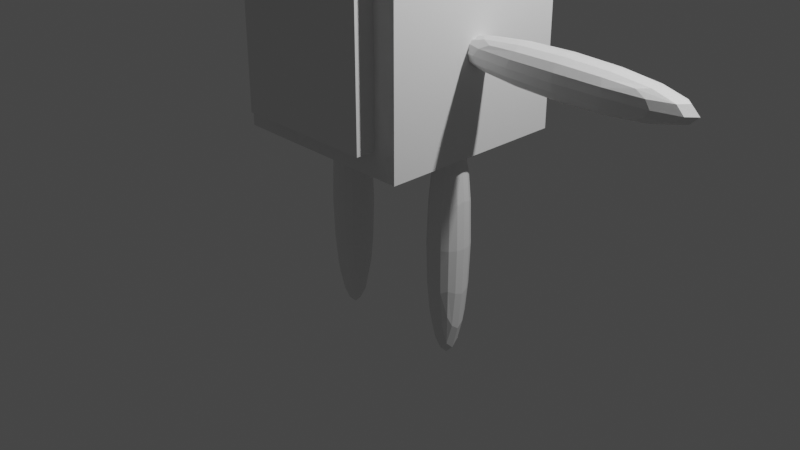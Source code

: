 # Source: Character002.blend  (saved by Blender 2.90.8; exported with 4.5.12 LTS)
import bpy
from mathutils import Matrix  # noqa: F401  (used for matrix-valued properties, if any)

bpy.ops.wm.read_factory_settings(use_empty=True)
scene = bpy.context.scene
scene.name = 'Scene'

# ---- collections
col_collection = bpy.data.collections.new('Collection'); scene.collection.children.link(col_collection)
col_body = bpy.data.collections.new('body'); scene.collection.children.link(col_body)
col_bones = bpy.data.collections.new('Bones'); scene.collection.children.link(col_bones)

# ---- materials (node trees are filled in below, after node groups)
mat_material_001 = bpy.data.materials.new('Material.001')
mat_material_001.alpha_threshold = 0.0
mat_material_001.use_transparent_shadow = False
mat_material_001.line_color = (0.0, 0.0, 0.0, 1.0)
mat_material = bpy.data.materials.new('Material')
mat_material.alpha_threshold = 0.0
mat_material.use_transparent_shadow = False
mat_material.line_color = (0.0, 0.0, 0.0, 1.0)

# ---- material node trees
mat_material_001.use_nodes = True; mat_material_001.node_tree.nodes.clear()
_N = mat_material_001.node_tree.nodes; _L = mat_material_001.node_tree.links
n0 = _N.new('ShaderNodeOutputMaterial'); n0.name = 'Material Output'; n0.location = (300, 300)
n1 = _N.new('ShaderNodeBsdfPrincipled'); n1.name = 'Principled BSDF'; n1.location = (10, 300)
n1.distribution = 'GGX'
n1.subsurface_method = 'BURLEY'
n1.inputs[2].default_value = 0.4
n1.inputs[3].default_value = 1.45
n1.inputs[27].default_value = (0.0, 0.0, 0.0, 1.0)
n1.inputs[28].default_value = 1.0
_L.new(n1.outputs[0], n0.inputs[0])
n0.is_active_output = True
mat_material.use_nodes = True; mat_material.node_tree.nodes.clear()
_N = mat_material.node_tree.nodes; _L = mat_material.node_tree.links
n0 = _N.new('ShaderNodeOutputMaterial'); n0.name = 'Material Output'; n0.location = (300, 300)
n1 = _N.new('ShaderNodeBsdfPrincipled'); n1.name = 'Principled BSDF'; n1.location = (10, 300)
n1.distribution = 'GGX'
n1.subsurface_method = 'BURLEY'
n1.inputs[2].default_value = 0.4
n1.inputs[3].default_value = 1.45
n1.inputs[27].default_value = (0.0, 0.0, 0.0, 1.0)
n1.inputs[28].default_value = 1.0
_L.new(n1.outputs[0], n0.inputs[0])
n0.is_active_output = True

# ---- world
world_world = bpy.data.worlds.new('World'); scene.world = world_world
world_world.use_nodes = True; world_world.node_tree.nodes.clear()
_N = world_world.node_tree.nodes; _L = world_world.node_tree.links
n0 = _N.new('ShaderNodeOutputWorld'); n0.name = 'World Output'; n0.location = (300, 300)
n1 = _N.new('ShaderNodeBackground'); n1.name = 'Background'; n1.location = (10, 300)
n1.inputs[0].default_value = (0.05088, 0.05088, 0.05088, 1.0)
_L.new(n1.outputs[0], n0.inputs[0])
n0.is_active_output = True
world_world.color = (0.05088, 0.05088, 0.05088)
world_world.use_sun_shadow = False
world_world.sun_shadow_jitter_overblur = 0.0

# ---- cameras
cam_camera = bpy.data.cameras.new('Camera')
cam_camera.clip_end = 100.0
cam_camera.ortho_scale = 7.314

# ---- lights
light_light = bpy.data.lights.new('Light', 'POINT')
light_light.transmission_factor = 0.0
light_light.energy = 1000.0
light_light.shadow_soft_size = 0.1
light_light.shadow_maximum_resolution = 0.006
light_light.use_absolute_resolution = True

# ---- meshes
me_cube_001 = bpy.data.meshes.new('Cube.001')
me_cube_001.from_pydata([(1.0, 1.0, 1.0), (1.0, 1.0, -1.0), (1.0, -1.0, 1.0), (1.0, -1.0, -1.0), (-1.0, 1.0, 1.0), (-1.0, 1.0, -1.0), (-1.0, -1.0, 1.0), (-1.0, -1.0, -1.0)], [], [(0, 4, 6, 2), (3, 2, 6, 7), (7, 6, 4, 5), (5, 1, 3, 7), (1, 0, 2, 3), (5, 4, 0, 1)])
_uv = me_cube_001.uv_layers.new(name='UVMap')
_uv.uv.foreach_set('vector', [0.625, 0.5, 0.875, 0.5, 0.875, 0.75, 0.625, 0.75, 0.375, 0.75, 0.625, 0.75, 0.625, 1.0, 0.375, 1.0, 0.375, 0.0, 0.625, 0.0, 0.625, 0.25, 0.375, 0.25, 0.125, 0.5, 0.375, 0.5, 0.375, 0.75, 0.125, 0.75, 0.375, 0.5, 0.625, 0.5, 0.625, 0.75, 0.375, 0.75, 0.375, 0.25, 0.625, 0.25, 0.625, 0.5, 0.375, 0.5])
me_cube_001.materials.append(mat_material_001)
me_cube_001.use_remesh_preserve_volume = False
me_cube_001.use_remesh_preserve_attributes = False
me_cube_001.use_mirror_vertex_groups = False
me_cube_001.update()
me_cube = bpy.data.meshes.new('Cube')
me_cube.from_pydata([(1.0, 1.0, 1.0), (1.0, 1.0, -1.0), (1.0, -1.0, 1.0), (1.0, -1.0, -1.0), (-1.0, 1.0, 1.0), (-1.0, 1.0, -1.0), (-1.0, -1.0, 1.0), (-1.0, -1.0, -1.0)], [], [(0, 4, 6, 2), (3, 2, 6, 7), (7, 6, 4, 5), (5, 1, 3, 7), (1, 0, 2, 3), (5, 4, 0, 1)])
_uv = me_cube.uv_layers.new(name='UVMap')
_uv.uv.foreach_set('vector', [0.625, 0.5, 0.875, 0.5, 0.875, 0.75, 0.625, 0.75, 0.375, 0.75, 0.625, 0.75, 0.625, 1.0, 0.375, 1.0, 0.375, 0.0, 0.625, 0.0, 0.625, 0.25, 0.375, 0.25, 0.125, 0.5, 0.375, 0.5, 0.375, 0.75, 0.125, 0.75, 0.375, 0.5, 0.625, 0.5, 0.625, 0.75, 0.375, 0.75, 0.375, 0.25, 0.625, 0.25, 0.625, 0.5, 0.375, 0.5])
me_cube.materials.append(mat_material)
me_cube.use_remesh_preserve_volume = False
me_cube.use_remesh_preserve_attributes = False
me_cube.use_mirror_vertex_groups = False
me_cube.update()
me_cube_002 = bpy.data.meshes.new('Cube.002')
me_cube_002.from_pydata([(-1.0, -1.0, -1.0), (-1.0, -1.0, 1.0), (-1.0, 1.0, -1.0), (-1.0, 1.0, 1.0), (1.0, -1.0, -1.0), (1.0, -1.0, 1.0), (1.0, 1.0, -1.0), (1.0, 1.0, 1.0)], [], [(0, 1, 3, 2), (2, 3, 7, 6), (6, 7, 5, 4), (4, 5, 1, 0), (2, 6, 4, 0), (7, 3, 1, 5)])
_uv = me_cube_002.uv_layers.new(name='UVMap')
_uv.uv.foreach_set('vector', [0.375, 0.0, 0.625, 0.0, 0.625, 0.25, 0.375, 0.25, 0.375, 0.25, 0.625, 0.25, 0.625, 0.5, 0.375, 0.5, 0.375, 0.5, 0.625, 0.5, 0.625, 0.75, 0.375, 0.75, 0.375, 0.75, 0.625, 0.75, 0.625, 1.0, 0.375, 1.0, 0.125, 0.5, 0.375, 0.5, 0.375, 0.75, 0.125, 0.75, 0.625, 0.5, 0.875, 0.5, 0.875, 0.75, 0.625, 0.75])
me_cube_002.use_remesh_fix_poles = True
me_cube_002.use_remesh_preserve_attributes = False
me_cube_002.use_mirror_vertex_groups = False
me_cube_002.update()
me_cube_003 = bpy.data.meshes.new('Cube.003')
me_cube_003.from_pydata([(1.0, 1.0, 1.0), (1.0, 1.0, -1.0), (1.0, -1.0, 1.0), (1.0, -1.0, -1.0), (-1.0, 1.0, 1.0), (-1.0, 1.0, -1.0), (-1.0, -1.0, 1.0), (-1.0, -1.0, -1.0)], [], [(0, 4, 6, 2), (3, 2, 6, 7), (7, 6, 4, 5), (5, 1, 3, 7), (1, 0, 2, 3), (5, 4, 0, 1)])
_uv = me_cube_003.uv_layers.new(name='UVMap')
_uv.uv.foreach_set('vector', [0.625, 0.5, 0.875, 0.5, 0.875, 0.75, 0.625, 0.75, 0.375, 0.75, 0.625, 0.75, 0.625, 1.0, 0.375, 1.0, 0.375, 0.0, 0.625, 0.0, 0.625, 0.25, 0.375, 0.25, 0.125, 0.5, 0.375, 0.5, 0.375, 0.75, 0.125, 0.75, 0.375, 0.5, 0.625, 0.5, 0.625, 0.75, 0.375, 0.75, 0.375, 0.25, 0.625, 0.25, 0.625, 0.5, 0.375, 0.5])
me_cube_003.materials.append(mat_material)
me_cube_003.use_remesh_preserve_volume = False
me_cube_003.use_remesh_preserve_attributes = False
me_cube_003.use_mirror_vertex_groups = False
me_cube_003.update()
me_cube_004 = bpy.data.meshes.new('Cube.004')
me_cube_004.from_pydata([(1.0, 1.0, 1.0), (1.0, 1.0, -1.0), (1.0, -1.0, 1.0), (1.0, -1.0, -1.0), (-1.0, 1.0, 1.0), (-1.0, 1.0, -1.0), (-1.0, -1.0, 1.0), (-1.0, -1.0, -1.0)], [], [(0, 4, 6, 2), (3, 2, 6, 7), (7, 6, 4, 5), (5, 1, 3, 7), (1, 0, 2, 3), (5, 4, 0, 1)])
_uv = me_cube_004.uv_layers.new(name='UVMap')
_uv.uv.foreach_set('vector', [0.625, 0.5, 0.875, 0.5, 0.875, 0.75, 0.625, 0.75, 0.375, 0.75, 0.625, 0.75, 0.625, 1.0, 0.375, 1.0, 0.375, 0.0, 0.625, 0.0, 0.625, 0.25, 0.375, 0.25, 0.125, 0.5, 0.375, 0.5, 0.375, 0.75, 0.125, 0.75, 0.375, 0.5, 0.625, 0.5, 0.625, 0.75, 0.375, 0.75, 0.375, 0.25, 0.625, 0.25, 0.625, 0.5, 0.375, 0.5])
me_cube_004.materials.append(mat_material)
me_cube_004.use_remesh_preserve_volume = False
me_cube_004.use_remesh_preserve_attributes = False
me_cube_004.use_mirror_vertex_groups = False
me_cube_004.update()
me_cube_005 = bpy.data.meshes.new('Cube.005')
me_cube_005.from_pydata([(-1.0, -1.0, -1.0), (-1.0, -1.0, 1.0), (-1.0, 1.0, -1.0), (-1.0, 1.0, 1.0), (1.0, -1.0, -1.0), (1.0, -1.0, 1.0), (1.0, 1.0, -1.0), (1.0, 1.0, 1.0)], [], [(0, 1, 3, 2), (2, 3, 7, 6), (6, 7, 5, 4), (4, 5, 1, 0), (2, 6, 4, 0), (7, 3, 1, 5)])
_uv = me_cube_005.uv_layers.new(name='UVMap')
_uv.uv.foreach_set('vector', [0.375, 0.0, 0.625, 0.0, 0.625, 0.25, 0.375, 0.25, 0.375, 0.25, 0.625, 0.25, 0.625, 0.5, 0.375, 0.5, 0.375, 0.5, 0.625, 0.5, 0.625, 0.75, 0.375, 0.75, 0.375, 0.75, 0.625, 0.75, 0.625, 1.0, 0.375, 1.0, 0.125, 0.5, 0.375, 0.5, 0.375, 0.75, 0.125, 0.75, 0.625, 0.5, 0.875, 0.5, 0.875, 0.75, 0.625, 0.75])
me_cube_005.use_remesh_fix_poles = True
me_cube_005.use_remesh_preserve_attributes = False
me_cube_005.use_mirror_vertex_groups = False
me_cube_005.update()
me_cube_006 = bpy.data.meshes.new('Cube.006')
me_cube_006.from_pydata([(1.0, 1.0, 1.0), (1.0, 1.0, -1.0), (1.0, -1.0, 1.0), (1.0, -1.0, -1.0), (-1.0, 1.0, 1.0), (-1.0, 1.0, -1.0), (-1.0, -1.0, 1.0), (-1.0, -1.0, -1.0), (0.0, 0.3472, 1.13), (0.0, 0.6811, 1.104), (0.0, 0.9887, 1.063), (0.0, 1.258, 1.008), (0.0, 1.48, 0.9406), (0.0, 1.644, 0.8637), (0.0, 1.746, 0.7802), (0.0, 1.78, 0.6934), (0.0, 1.746, 0.6066), (0.0, 0.9887, 0.3235), (0.06774, 0.3405, 1.13), (0.1329, 0.668, 1.104), (0.1929, 0.9698, 1.063), (0.2455, 1.234, 1.008), (0.2887, 1.451, 0.9406), (0.3208, 1.613, 0.8637), (0.3405, 1.712, 0.7802), (0.3472, 1.746, 0.6934), (0.3405, 1.712, 0.6066), (0.3208, 1.613, 0.5232), (0.2887, 1.451, 0.4462), (0.2455, 1.234, 0.3788), (0.1929, 0.9698, 0.3235), (0.1329, 0.668, 0.2824), (0.06774, 0.3405, 0.2571), (0.1329, 0.3208, 1.13), (0.2606, 0.6292, 1.104), (0.3784, 0.9135, 1.063), (0.4816, 1.163, 1.008), (0.5663, 1.367, 0.9406), (0.6292, 1.519, 0.8637), (0.668, 1.613, 0.7802), (0.6811, 1.644, 0.6934), (0.668, 1.613, 0.6066), (0.6292, 1.519, 0.5232), (0.5663, 1.367, 0.4462), (0.4816, 1.163, 0.3788), (0.3784, 0.9135, 0.3235), (0.2606, 0.6292, 0.2824), (0.1329, 0.3208, 0.2571), (0.1929, 0.2887, 1.13), (0.3784, 0.5663, 1.104), (0.5493, 0.8221, 1.063), (0.6992, 1.046, 1.008), (0.8221, 1.23, 0.9406), (0.9135, 1.367, 0.8637), (0.9698, 1.451, 0.7802), (0.9888, 1.48, 0.6934), (0.9698, 1.451, 0.6066), (0.9135, 1.367, 0.5232), (0.8221, 1.23, 0.4462), (0.6992, 1.046, 0.3788), (0.5493, 0.8221, 0.3235), (0.3784, 0.5663, 0.2824), (0.1929, 0.2887, 0.2571), (0.2455, 0.2455, 1.13), (0.4816, 0.4816, 1.104), (0.6992, 0.6992, 1.063), (0.8899, 0.8899, 1.008), (1.046, 1.046, 0.9406), (1.163, 1.163, 0.8637), (1.234, 1.234, 0.7802), (1.258, 1.258, 0.6934), (1.234, 1.234, 0.6066), (1.163, 1.163, 0.5232), (1.046, 1.046, 0.4462), (0.8899, 0.8899, 0.3788), (0.6992, 0.6992, 0.3235), (0.4816, 0.4816, 0.2824), (0.2455, 0.2455, 0.2571), (0.2887, 0.1929, 1.13), (0.5663, 0.3784, 1.104), (0.8221, 0.5493, 1.063), (1.046, 0.6992, 1.008), (1.23, 0.8221, 0.9406), (1.367, 0.9135, 0.8637), (1.451, 0.9698, 0.7802), (1.48, 0.9887, 0.6934), (1.451, 0.9698, 0.6066), (1.367, 0.9135, 0.5232), (1.23, 0.8221, 0.4462), (1.046, 0.6992, 0.3788), (0.8221, 0.5493, 0.3235), (0.5663, 0.3784, 0.2824), (0.2887, 0.1929, 0.2571), (0.3208, 0.1329, 1.13), (0.6292, 0.2606, 1.104), (0.9135, 0.3784, 1.063), (1.163, 0.4816, 1.008), (1.367, 0.5663, 0.9406), (1.519, 0.6292, 0.8637), (1.613, 0.668, 0.7802), (1.644, 0.6811, 0.6934), (1.613, 0.668, 0.6066), (1.519, 0.6292, 0.5232), (1.367, 0.5663, 0.4462), (1.163, 0.4816, 0.3788), (0.9135, 0.3784, 0.3235), (0.6292, 0.2606, 0.2824), (0.3208, 0.1329, 0.2571), (0.3405, 0.06774, 1.13), (0.668, 0.1329, 1.104), (0.9698, 0.1929, 1.063), (1.234, 0.2455, 1.008), (1.451, 0.2887, 0.9406), (1.613, 0.3208, 0.8637), (1.712, 0.3405, 0.7802), (1.746, 0.3472, 0.6934), (1.712, 0.3405, 0.6066), (1.613, 0.3208, 0.5232), (1.451, 0.2887, 0.4462), (1.234, 0.2455, 0.3788), (0.9698, 0.1929, 0.3235), (0.668, 0.1329, 0.2824), (0.3405, 0.06774, 0.2571), (0.3472, -5.813e-07, 1.13), (0.6811, -5.681e-07, 1.104), (0.9888, -5.548e-07, 1.063), (1.258, -5.681e-07, 1.008), (1.48, -5.946e-07, 0.9406), (1.644, -4.885e-07, 0.8637), (1.746, -7.007e-07, 0.7802), (1.78, -6.741e-07, 0.6934), (1.746, -7.007e-07, 0.6066), (1.644, -4.089e-07, 0.5232), (1.48, -5.946e-07, 0.4462), (1.258, -5.681e-07, 0.3788), (0.9887, -6.078e-07, 0.3235), (0.6811, -5.415e-07, 0.2824), (0.3472, -5.482e-07, 0.2571), (0.3405, -0.06774, 1.13), (0.668, -0.1329, 1.104), (0.9698, -0.1929, 1.063), (1.234, -0.2455, 1.008), (1.451, -0.2887, 0.9406), (1.613, -0.3208, 0.8637), (1.712, -0.3405, 0.7802), (1.746, -0.3472, 0.6934), (1.712, -0.3405, 0.6066), (1.613, -0.3208, 0.5232), (1.451, -0.2887, 0.4462), (1.234, -0.2455, 0.3788), (0.9698, -0.1929, 0.3235), (0.668, -0.1329, 0.2824), (0.3405, -0.06774, 0.2571), (0.3208, -0.1329, 1.13), (0.6292, -0.2606, 1.104), (0.9135, -0.3784, 1.063), (1.163, -0.4816, 1.008), (1.367, -0.5663, 0.9406), (1.519, -0.6292, 0.8637), (1.613, -0.668, 0.7802), (1.644, -0.6811, 0.6934), (1.613, -0.668, 0.6066), (1.519, -0.6292, 0.5232), (1.367, -0.5663, 0.4462), (1.163, -0.4816, 0.3788), (0.9135, -0.3784, 0.3235), (0.6292, -0.2606, 0.2824), (0.3208, -0.1329, 0.2571), (0.2887, -0.1929, 1.13), (0.5663, -0.3784, 1.104), (0.8221, -0.5493, 1.063), (1.046, -0.6992, 1.008), (1.23, -0.8221, 0.9406), (1.367, -0.9135, 0.8637), (1.451, -0.9698, 0.7802), (1.48, -0.9888, 0.6934), (1.451, -0.9698, 0.6066), (1.367, -0.9135, 0.5232), (1.23, -0.8221, 0.4462), (1.046, -0.6992, 0.3788), (0.8221, -0.5493, 0.3235), (0.5663, -0.3784, 0.2824), (0.2887, -0.1929, 0.2571), (0.2455, -0.2455, 1.13), (0.4816, -0.4816, 1.104), (0.6992, -0.6992, 1.063), (0.8899, -0.8899, 1.008), (1.046, -1.046, 0.9406), (1.163, -1.163, 0.8637), (1.234, -1.234, 0.7802), (1.258, -1.258, 0.6934), (1.234, -1.234, 0.6066), (1.163, -1.163, 0.5232), (1.046, -1.046, 0.4462), (0.8899, -0.8899, 0.3788), (0.6992, -0.6992, 0.3235), (0.4816, -0.4816, 0.2824), (0.2455, -0.2455, 0.2571), (0.1929, -0.2887, 1.13), (0.3784, -0.5663, 1.104), (0.5493, -0.8221, 1.063), (0.6992, -1.046, 1.008), (0.8221, -1.23, 0.9406), (0.9135, -1.367, 0.8637), (0.9698, -1.451, 0.7802), (0.9887, -1.48, 0.6934), (0.9698, -1.451, 0.6066), (0.9135, -1.367, 0.5232), (0.8221, -1.23, 0.4462), (0.6992, -1.046, 0.3788), (0.5493, -0.8221, 0.3235), (0.3784, -0.5663, 0.2824), (0.1929, -0.2887, 0.2571), (0.0, -5.799e-07, 0.2485), (0.1329, -0.3208, 1.13), (0.2606, -0.6292, 1.104), (0.3784, -0.9135, 1.063), (0.4816, -1.163, 1.008), (0.5663, -1.367, 0.9406), (0.6292, -1.519, 0.8637), (0.668, -1.613, 0.7802), (0.6811, -1.644, 0.6934), (0.668, -1.613, 0.6066), (0.6292, -1.519, 0.5232), (0.5663, -1.367, 0.4462), (0.4816, -1.163, 0.3788), (0.3784, -0.9135, 0.3235), (0.2606, -0.6292, 0.2824), (0.1329, -0.3208, 0.2571), (0.06774, -0.3405, 1.13), (0.1329, -0.668, 1.104), (0.1929, -0.9698, 1.063), (0.2455, -1.234, 1.008), (0.2887, -1.451, 0.9406), (0.3208, -1.613, 0.8637), (0.3405, -1.712, 0.7802), (0.3472, -1.746, 0.6934), (0.3405, -1.712, 0.6066), (0.3208, -1.613, 0.5232), (0.2887, -1.451, 0.4462), (0.2455, -1.234, 0.3788), (0.1929, -0.9698, 0.3235), (0.1329, -0.668, 0.2824), (0.06774, -0.3405, 0.2571), (-1.284e-08, -0.3472, 1.13), (7.335e-08, -0.6811, 1.104), (4.683e-08, -0.9888, 1.063), (-4.598e-08, -1.258, 1.008), (-1.521e-07, -1.48, 0.9406), (1.131e-07, -1.644, 0.8637), (-1.521e-07, -1.746, 0.7802), (-1.786e-07, -1.78, 0.6934), (-1.521e-07, -1.746, 0.6066), (1.131e-07, -1.644, 0.5232), (-1.521e-07, -1.48, 0.4462), (-4.598e-08, -1.258, 0.3788), (-1.947e-08, -0.9888, 0.3235), (7.054e-09, -0.6811, 0.2824), (7.054e-09, -0.3472, 0.2571), (-0.06774, -0.3405, 1.13), (-0.1329, -0.668, 1.104), (-0.1929, -0.9698, 1.063), (-0.2455, -1.234, 1.008), (-0.2887, -1.451, 0.9406), (-0.3208, -1.613, 0.8637), (-0.3405, -1.712, 0.7802), (-0.3472, -1.746, 0.6934), (-0.3405, -1.712, 0.6066), (-0.3208, -1.613, 0.5232), (-0.2887, -1.451, 0.4462), (-0.2455, -1.234, 0.3788), (-0.1929, -0.9698, 0.3235), (-0.1329, -0.668, 0.2824), (-0.06774, -0.3405, 0.2571), (-0.1329, -0.3208, 1.13), (-0.2606, -0.6292, 1.104), (-0.3784, -0.9135, 1.063), (-0.4816, -1.163, 1.008), (-0.5663, -1.367, 0.9406), (-0.6292, -1.519, 0.8637), (-0.668, -1.613, 0.7802), (-0.6811, -1.644, 0.6934), (-0.668, -1.613, 0.6066), (-0.6292, -1.519, 0.5232), (-0.5663, -1.367, 0.4462), (-0.4816, -1.163, 0.3788), (-0.3784, -0.9135, 0.3235), (-0.2606, -0.6292, 0.2824), (-0.1329, -0.3208, 0.2571), (-0.1929, -0.2887, 1.13), (-0.3784, -0.5663, 1.104), (-0.5493, -0.8221, 1.063), (-0.6992, -1.046, 1.008), (-0.8221, -1.23, 0.9406), (-0.9135, -1.367, 0.8637), (-0.9698, -1.451, 0.7802), (-0.9887, -1.48, 0.6934), (-0.9698, -1.451, 0.6066), (-0.9135, -1.367, 0.5232), (-0.8221, -1.23, 0.4462), (-0.6992, -1.046, 0.3788), (-0.5493, -0.8221, 0.3235), (-0.3784, -0.5663, 0.2824), (-0.1929, -0.2887, 0.2571), (-4.101e-07, -9.9e-07, 1.138), (-0.2455, -0.2455, 1.13), (-0.4816, -0.4816, 1.104), (-0.6992, -0.6992, 1.063), (-0.8899, -0.8899, 1.008), (-1.046, -1.046, 0.9406), (-1.163, -1.163, 0.8637), (-1.234, -1.234, 0.7802), (-1.258, -1.258, 0.6934), (-1.234, -1.234, 0.6066), (-1.163, -1.163, 0.5232), (-1.046, -1.046, 0.4462), (-0.8899, -0.8899, 0.3788), (-0.6992, -0.6992, 0.3235), (-0.4816, -0.4816, 0.2824), (-0.2455, -0.2455, 0.2571), (-0.2887, -0.1929, 1.13), (-0.5663, -0.3784, 1.104), (-0.8221, -0.5493, 1.063), (-1.046, -0.6992, 1.008), (-1.23, -0.8221, 0.9406), (-1.367, -0.9135, 0.8637), (-1.451, -0.9698, 0.7802), (-1.48, -0.9887, 0.6934), (-1.451, -0.9698, 0.6066), (-1.367, -0.9135, 0.5232), (-1.23, -0.8221, 0.4462), (-1.046, -0.6992, 0.3788), (-0.8221, -0.5493, 0.3235), (-0.5663, -0.3784, 0.2824), (-0.2887, -0.1929, 0.2571), (-0.3208, -0.1329, 1.13), (-0.6292, -0.2606, 1.104), (-0.9135, -0.3784, 1.063), (-1.163, -0.4816, 1.008), (-1.367, -0.5663, 0.9406), (-1.519, -0.6292, 0.8637), (-1.613, -0.668, 0.7802), (-1.644, -0.6811, 0.6934), (-1.613, -0.668, 0.6066), (-1.519, -0.6292, 0.5232), (-1.367, -0.5663, 0.4462), (-1.163, -0.4816, 0.3788), (-0.9135, -0.3784, 0.3235), (-0.6292, -0.2606, 0.2824), (-0.3208, -0.1329, 0.2571), (-0.3405, -0.06774, 1.13), (-0.668, -0.1329, 1.104), (-0.9698, -0.1929, 1.063), (-1.234, -0.2455, 1.008), (-1.451, -0.2887, 0.9406), (-1.613, -0.3208, 0.8637), (-1.712, -0.3405, 0.7802), (-1.746, -0.3472, 0.6934), (-1.712, -0.3405, 0.6066), (-1.613, -0.3208, 0.5232), (-1.451, -0.2887, 0.4462), (-1.234, -0.2455, 0.3788), (-0.9698, -0.1929, 0.3235), (-0.668, -0.1329, 0.2824), (-0.3405, -0.06774, 0.2571), (-0.3472, -5.548e-07, 1.13), (-0.6811, -5.018e-07, 1.104), (-0.9887, -5.018e-07, 1.063), (-1.258, -3.294e-07, 1.008), (-1.48, -2.498e-07, 0.9406), (-1.644, -5.681e-07, 0.8637), (-1.746, -1.703e-07, 0.7802), (-1.78, -2.498e-07, 0.6934), (-1.746, -1.703e-07, 0.6066), (-1.644, -5.681e-07, 0.5232), (-1.48, -2.498e-07, 0.4462), (-1.258, -3.294e-07, 0.3788), (-0.9887, -4.62e-07, 0.3235), (-0.6811, -4.487e-07, 0.2824), (-0.3472, -5.614e-07, 0.2571), (-0.3405, 0.06774, 1.13), (-0.668, 0.1329, 1.104), (-0.9698, 0.1929, 1.063), (-1.234, 0.2455, 1.008), (-1.451, 0.2887, 0.9406), (-1.613, 0.3208, 0.8637), (-1.712, 0.3405, 0.7802), (-1.746, 0.3472, 0.6934), (-1.712, 0.3405, 0.6066), (-1.613, 0.3208, 0.5232), (-1.451, 0.2887, 0.4462), (-1.234, 0.2455, 0.3788), (-0.9698, 0.1929, 0.3235), (-0.668, 0.1329, 0.2824), (-0.3405, 0.06774, 0.2571), (-0.3208, 0.1329, 1.13), (-0.6292, 0.2606, 1.104), (-0.9135, 0.3784, 1.063), (-1.163, 0.4816, 1.008), (-1.367, 0.5663, 0.9406), (-1.519, 0.6292, 0.8637), (-1.613, 0.668, 0.7802), (-1.644, 0.6811, 0.6934), (-1.613, 0.668, 0.6066), (-1.519, 0.6292, 0.5232), (-1.367, 0.5663, 0.4462), (-1.163, 0.4816, 0.3788), (-0.9135, 0.3784, 0.3235), (-0.6292, 0.2606, 0.2824), (-0.3208, 0.1329, 0.2571), (-0.2887, 0.1929, 1.13), (-0.5663, 0.3784, 1.104), (-0.8221, 0.5493, 1.063), (-1.046, 0.6992, 1.008), (-1.23, 0.8221, 0.9406), (-1.367, 0.9135, 0.8637), (-1.451, 0.9698, 0.7802), (-1.48, 0.9887, 0.6934), (-1.451, 0.9698, 0.6066), (-1.367, 0.9135, 0.5232), (-1.23, 0.8221, 0.4462), (-1.046, 0.6992, 0.3788), (-0.8221, 0.5493, 0.3235), (-0.5663, 0.3784, 0.2824), (-0.2887, 0.1929, 0.2571), (-0.2455, 0.2455, 1.13), (-0.4816, 0.4816, 1.104), (-0.6992, 0.6992, 1.063), (-0.8899, 0.8899, 1.008), (-1.046, 1.046, 0.9406), (-1.163, 1.163, 0.8637), (-1.234, 1.234, 0.7802), (-1.258, 1.258, 0.6934), (-1.234, 1.234, 0.6066), (-1.163, 1.163, 0.5232), (-1.046, 1.046, 0.4462), (-0.8899, 0.8899, 0.3788), (-0.6992, 0.6992, 0.3235), (-0.4816, 0.4816, 0.2824), (-0.2455, 0.2455, 0.2571), (-0.1929, 0.2887, 1.13), (-0.3784, 0.5663, 1.104), (-0.5493, 0.8221, 1.063), (-0.6992, 1.046, 1.008), (-0.8221, 1.23, 0.9406), (-0.9135, 1.367, 0.8637), (-0.9698, 1.451, 0.7802), (-0.9887, 1.48, 0.6934), (-0.9698, 1.451, 0.6066), (-0.9135, 1.367, 0.5232), (-0.8221, 1.23, 0.4462), (-0.6992, 1.046, 0.3788), (-0.5493, 0.8221, 0.3235), (-0.3784, 0.5663, 0.2824), (-0.1929, 0.2887, 0.2571), (-0.1329, 0.3208, 1.13), (-0.2606, 0.6292, 1.104), (-0.3784, 0.9135, 1.063), (-0.4816, 1.163, 1.008), (-0.5663, 1.367, 0.9406), (-0.6292, 1.519, 0.8637), (-0.668, 1.613, 0.7802), (-0.6811, 1.644, 0.6934), (-0.668, 1.613, 0.6066), (-0.6292, 1.519, 0.5232), (-0.5663, 1.367, 0.4462), (-0.4816, 1.163, 0.3788), (-0.3784, 0.9135, 0.3235), (-0.2606, 0.6292, 0.2824), (-0.1329, 0.3208, 0.2571), (-0.06774, 0.3405, 1.13), (-0.1329, 0.668, 1.104), (-0.1929, 0.9698, 1.063), (-0.2455, 1.234, 1.008), (-0.2887, 1.451, 0.9406), (-0.3208, 1.613, 0.8637), (-0.3405, 1.712, 0.7802), (-0.3472, 1.746, 0.6934), (-0.3405, 1.712, 0.6066), (-0.3208, 1.613, 0.5232), (-0.2887, 1.451, 0.4462), (-0.2455, 1.234, 0.3788), (-0.1929, 0.9698, 0.3235), (-0.1329, 0.668, 0.2824), (-0.06774, 0.3405, 0.2571), (1.131e-07, 1.644, 0.5232), (4.844e-07, 1.48, 0.4462), (2.723e-07, 1.258, 0.3788), (1.397e-07, 0.6811, 0.2824), (2.694e-08, 0.3472, 0.2571)], [], [(0, 4, 6, 2), (3, 2, 6, 7), (7, 6, 4, 5), (5, 1, 3, 7), (1, 0, 2, 3), (5, 4, 0, 1), (489, 488, 31, 32), (15, 14, 24, 25), (8, 304, 18), (213, 489, 32), (16, 15, 25, 26), (9, 8, 18, 19), (485, 16, 26, 27), (10, 9, 19, 20), (486, 485, 27, 28), (11, 10, 20, 21), (487, 486, 28, 29), (12, 11, 21, 22), (17, 487, 29, 30), (13, 12, 22, 23), (488, 17, 30, 31), (14, 13, 23, 24), (23, 22, 37, 38), (31, 30, 45, 46), (24, 23, 38, 39), (32, 31, 46, 47), (25, 24, 39, 40), (18, 304, 33), (213, 32, 47), (26, 25, 40, 41), (19, 18, 33, 34), (27, 26, 41, 42), (20, 19, 34, 35), (28, 27, 42, 43), (21, 20, 35, 36), (29, 28, 43, 44), (22, 21, 36, 37), (30, 29, 44, 45), (42, 41, 56, 57), (35, 34, 49, 50), (43, 42, 57, 58), (36, 35, 50, 51), (44, 43, 58, 59), (37, 36, 51, 52), (45, 44, 59, 60), (38, 37, 52, 53), (46, 45, 60, 61), (39, 38, 53, 54), (47, 46, 61, 62), (40, 39, 54, 55), (33, 304, 48), (213, 47, 62), (41, 40, 55, 56), (34, 33, 48, 49), (61, 60, 75, 76), (54, 53, 68, 69), (62, 61, 76, 77), (55, 54, 69, 70), (48, 304, 63), (213, 62, 77), (56, 55, 70, 71), (49, 48, 63, 64), (57, 56, 71, 72), (50, 49, 64, 65), (58, 57, 72, 73), (51, 50, 65, 66), (59, 58, 73, 74), (52, 51, 66, 67), (60, 59, 74, 75), (53, 52, 67, 68), (73, 72, 87, 88), (66, 65, 80, 81), (74, 73, 88, 89), (67, 66, 81, 82), (75, 74, 89, 90), (68, 67, 82, 83), (76, 75, 90, 91), (69, 68, 83, 84), (77, 76, 91, 92), (70, 69, 84, 85), (63, 304, 78), (213, 77, 92), (71, 70, 85, 86), (64, 63, 78, 79), (72, 71, 86, 87), (65, 64, 79, 80), (92, 91, 106, 107), (85, 84, 99, 100), (78, 304, 93), (213, 92, 107), (86, 85, 100, 101), (79, 78, 93, 94), (87, 86, 101, 102), (80, 79, 94, 95), (88, 87, 102, 103), (81, 80, 95, 96), (89, 88, 103, 104), (82, 81, 96, 97), (90, 89, 104, 105), (83, 82, 97, 98), (91, 90, 105, 106), (84, 83, 98, 99), (96, 95, 110, 111), (104, 103, 118, 119), (97, 96, 111, 112), (105, 104, 119, 120), (98, 97, 112, 113), (106, 105, 120, 121), (99, 98, 113, 114), (107, 106, 121, 122), (100, 99, 114, 115), (93, 304, 108), (213, 107, 122), (101, 100, 115, 116), (94, 93, 108, 109), (102, 101, 116, 117), (95, 94, 109, 110), (103, 102, 117, 118), (115, 114, 129, 130), (108, 304, 123), (213, 122, 137), (116, 115, 130, 131), (109, 108, 123, 124), (117, 116, 131, 132), (110, 109, 124, 125), (118, 117, 132, 133), (111, 110, 125, 126), (119, 118, 133, 134), (112, 111, 126, 127), (120, 119, 134, 135), (113, 112, 127, 128), (121, 120, 135, 136), (114, 113, 128, 129), (122, 121, 136, 137), (134, 133, 148, 149), (127, 126, 141, 142), (135, 134, 149, 150), (128, 127, 142, 143), (136, 135, 150, 151), (129, 128, 143, 144), (137, 136, 151, 152), (130, 129, 144, 145), (123, 304, 138), (213, 137, 152), (131, 130, 145, 146), (124, 123, 138, 139), (132, 131, 146, 147), (125, 124, 139, 140), (133, 132, 147, 148), (126, 125, 140, 141), (138, 304, 153), (213, 152, 167), (146, 145, 160, 161), (139, 138, 153, 154), (147, 146, 161, 162), (140, 139, 154, 155), (148, 147, 162, 163), (141, 140, 155, 156), (149, 148, 163, 164), (142, 141, 156, 157), (150, 149, 164, 165), (143, 142, 157, 158), (151, 150, 165, 166), (144, 143, 158, 159), (152, 151, 166, 167), (145, 144, 159, 160), (157, 156, 171, 172), (165, 164, 179, 180), (158, 157, 172, 173), (166, 165, 180, 181), (159, 158, 173, 174), (167, 166, 181, 182), (160, 159, 174, 175), (153, 304, 168), (213, 167, 182), (161, 160, 175, 176), (154, 153, 168, 169), (162, 161, 176, 177), (155, 154, 169, 170), (163, 162, 177, 178), (156, 155, 170, 171), (164, 163, 178, 179), (176, 175, 190, 191), (169, 168, 183, 184), (177, 176, 191, 192), (170, 169, 184, 185), (178, 177, 192, 193), (171, 170, 185, 186), (179, 178, 193, 194), (172, 171, 186, 187), (180, 179, 194, 195), (173, 172, 187, 188), (181, 180, 195, 196), (174, 173, 188, 189), (182, 181, 196, 197), (175, 174, 189, 190), (168, 304, 183), (213, 182, 197), (195, 194, 209, 210), (188, 187, 202, 203), (196, 195, 210, 211), (189, 188, 203, 204), (197, 196, 211, 212), (190, 189, 204, 205), (183, 304, 198), (213, 197, 212), (191, 190, 205, 206), (184, 183, 198, 199), (192, 191, 206, 207), (185, 184, 199, 200), (193, 192, 207, 208), (186, 185, 200, 201), (194, 193, 208, 209), (187, 186, 201, 202), (207, 206, 222, 223), (200, 199, 215, 216), (208, 207, 223, 224), (201, 200, 216, 217), (209, 208, 224, 225), (202, 201, 217, 218), (210, 209, 225, 226), (203, 202, 218, 219), (211, 210, 226, 227), (204, 203, 219, 220), (212, 211, 227, 228), (205, 204, 220, 221), (198, 304, 214), (213, 212, 228), (206, 205, 221, 222), (199, 198, 214, 215), (227, 226, 241, 242), (220, 219, 234, 235), (228, 227, 242, 243), (221, 220, 235, 236), (214, 304, 229), (213, 228, 243), (222, 221, 236, 237), (215, 214, 229, 230), (223, 222, 237, 238), (216, 215, 230, 231), (224, 223, 238, 239), (217, 216, 231, 232), (225, 224, 239, 240), (218, 217, 232, 233), (226, 225, 240, 241), (219, 218, 233, 234), (231, 230, 245, 246), (239, 238, 253, 254), (232, 231, 246, 247), (240, 239, 254, 255), (233, 232, 247, 248), (241, 240, 255, 256), (234, 233, 248, 249), (242, 241, 256, 257), (235, 234, 249, 250), (243, 242, 257, 258), (236, 235, 250, 251), (229, 304, 244), (213, 243, 258), (237, 236, 251, 252), (230, 229, 244, 245), (238, 237, 252, 253), (250, 249, 264, 265), (258, 257, 272, 273), (251, 250, 265, 266), (244, 304, 259), (213, 258, 273), (252, 251, 266, 267), (245, 244, 259, 260), (253, 252, 267, 268), (246, 245, 260, 261), (254, 253, 268, 269), (247, 246, 261, 262), (255, 254, 269, 270), (248, 247, 262, 263), (256, 255, 270, 271), (249, 248, 263, 264), (257, 256, 271, 272), (269, 268, 283, 284), (262, 261, 276, 277), (270, 269, 284, 285), (263, 262, 277, 278), (271, 270, 285, 286), (264, 263, 278, 279), (272, 271, 286, 287), (265, 264, 279, 280), (273, 272, 287, 288), (266, 265, 280, 281), (259, 304, 274), (213, 273, 288), (267, 266, 281, 282), (260, 259, 274, 275), (268, 267, 282, 283), (261, 260, 275, 276), (288, 287, 302, 303), (281, 280, 295, 296), (274, 304, 289), (213, 288, 303), (282, 281, 296, 297), (275, 274, 289, 290), (283, 282, 297, 298), (276, 275, 290, 291), (284, 283, 298, 299), (277, 276, 291, 292), (285, 284, 299, 300), (278, 277, 292, 293), (286, 285, 300, 301), (279, 278, 293, 294), (287, 286, 301, 302), (280, 279, 294, 295), (292, 291, 307, 308), (300, 299, 315, 316), (293, 292, 308, 309), (301, 300, 316, 317), (294, 293, 309, 310), (302, 301, 317, 318), (295, 294, 310, 311), (303, 302, 318, 319), (296, 295, 311, 312), (289, 304, 305), (213, 303, 319), (297, 296, 312, 313), (290, 289, 305, 306), (298, 297, 313, 314), (291, 290, 306, 307), (299, 298, 314, 315), (312, 311, 326, 327), (305, 304, 320), (213, 319, 334), (313, 312, 327, 328), (306, 305, 320, 321), (314, 313, 328, 329), (307, 306, 321, 322), (315, 314, 329, 330), (308, 307, 322, 323), (316, 315, 330, 331), (309, 308, 323, 324), (317, 316, 331, 332), (310, 309, 324, 325), (318, 317, 332, 333), (311, 310, 325, 326), (319, 318, 333, 334), (331, 330, 345, 346), (324, 323, 338, 339), (332, 331, 346, 347), (325, 324, 339, 340), (333, 332, 347, 348), (326, 325, 340, 341), (334, 333, 348, 349), (327, 326, 341, 342), (320, 304, 335), (213, 334, 349), (328, 327, 342, 343), (321, 320, 335, 336), (329, 328, 343, 344), (322, 321, 336, 337), (330, 329, 344, 345), (323, 322, 337, 338), (213, 349, 364), (343, 342, 357, 358), (336, 335, 350, 351), (344, 343, 358, 359), (337, 336, 351, 352), (345, 344, 359, 360), (338, 337, 352, 353), (346, 345, 360, 361), (339, 338, 353, 354), (347, 346, 361, 362), (340, 339, 354, 355), (348, 347, 362, 363), (341, 340, 355, 356), (349, 348, 363, 364), (342, 341, 356, 357), (335, 304, 350), (362, 361, 376, 377), (355, 354, 369, 370), (363, 362, 377, 378), (356, 355, 370, 371), (364, 363, 378, 379), (357, 356, 371, 372), (350, 304, 365), (213, 364, 379), (358, 357, 372, 373), (351, 350, 365, 366), (359, 358, 373, 374), (352, 351, 366, 367), (360, 359, 374, 375), (353, 352, 367, 368), (361, 360, 375, 376), (354, 353, 368, 369), (366, 365, 380, 381), (374, 373, 388, 389), (367, 366, 381, 382), (375, 374, 389, 390), (368, 367, 382, 383), (376, 375, 390, 391), (369, 368, 383, 384), (377, 376, 391, 392), (370, 369, 384, 385), (378, 377, 392, 393), (371, 370, 385, 386), (379, 378, 393, 394), (372, 371, 386, 387), (365, 304, 380), (213, 379, 394), (373, 372, 387, 388), (385, 384, 399, 400), (393, 392, 407, 408), (386, 385, 400, 401), (394, 393, 408, 409), (387, 386, 401, 402), (380, 304, 395), (213, 394, 409), (388, 387, 402, 403), (381, 380, 395, 396), (389, 388, 403, 404), (382, 381, 396, 397), (390, 389, 404, 405), (383, 382, 397, 398), (391, 390, 405, 406), (384, 383, 398, 399), (392, 391, 406, 407), (404, 403, 418, 419), (397, 396, 411, 412), (405, 404, 419, 420), (398, 397, 412, 413), (406, 405, 420, 421), (399, 398, 413, 414), (407, 406, 421, 422), (400, 399, 414, 415), (408, 407, 422, 423), (401, 400, 415, 416), (409, 408, 423, 424), (402, 401, 416, 417), (395, 304, 410), (213, 409, 424), (403, 402, 417, 418), (396, 395, 410, 411), (423, 422, 437, 438), (416, 415, 430, 431), (424, 423, 438, 439), (417, 416, 431, 432), (410, 304, 425), (213, 424, 439), (418, 417, 432, 433), (411, 410, 425, 426), (419, 418, 433, 434), (412, 411, 426, 427), (420, 419, 434, 435), (413, 412, 427, 428), (421, 420, 435, 436), (414, 413, 428, 429), (422, 421, 436, 437), (415, 414, 429, 430), (427, 426, 441, 442), (435, 434, 449, 450), (428, 427, 442, 443), (436, 435, 450, 451), (429, 428, 443, 444), (437, 436, 451, 452), (430, 429, 444, 445), (438, 437, 452, 453), (431, 430, 445, 446), (439, 438, 453, 454), (432, 431, 446, 447), (425, 304, 440), (213, 439, 454), (433, 432, 447, 448), (426, 425, 440, 441), (434, 433, 448, 449), (446, 445, 460, 461), (454, 453, 468, 469), (447, 446, 461, 462), (440, 304, 455), (213, 454, 469), (448, 447, 462, 463), (441, 440, 455, 456), (449, 448, 463, 464), (442, 441, 456, 457), (450, 449, 464, 465), (443, 442, 457, 458), (451, 450, 465, 466), (444, 443, 458, 459), (452, 451, 466, 467), (445, 444, 459, 460), (453, 452, 467, 468), (465, 464, 479, 480), (458, 457, 472, 473), (466, 465, 480, 481), (459, 458, 473, 474), (467, 466, 481, 482), (460, 459, 474, 475), (468, 467, 482, 483), (461, 460, 475, 476), (469, 468, 483, 484), (462, 461, 476, 477), (455, 304, 470), (213, 469, 484), (463, 462, 477, 478), (456, 455, 470, 471), (464, 463, 478, 479), (457, 456, 471, 472), (484, 483, 488, 489), (477, 476, 14, 15), (470, 304, 8), (213, 484, 489), (478, 477, 15, 16), (471, 470, 8, 9), (479, 478, 16, 485), (472, 471, 9, 10), (480, 479, 485, 486), (473, 472, 10, 11), (481, 480, 486, 487), (474, 473, 11, 12), (482, 481, 487, 17), (475, 474, 12, 13), (483, 482, 17, 488), (476, 475, 13, 14)])
_uv = me_cube_006.uv_layers.new(name='UVMap')
_uv.uv.foreach_set('vector', [0.625, 0.5, 0.875, 0.5, 0.875, 0.75, 0.625, 0.75, 0.375, 0.75, 0.625, 0.75, 0.625, 1.0, 0.375, 1.0, 0.375, 0.0, 0.625, 0.0, 0.625, 0.25, 0.375, 0.25, 0.125, 0.5, 0.375, 0.5, 0.375, 0.75, 0.125, 0.75, 0.375, 0.5, 0.625, 0.5, 0.625, 0.75, 0.375, 0.75, 0.375, 0.25, 0.625, 0.25, 0.625, 0.5, 0.375, 0.5, 0.75, 0.0625, 0.75, 0.125, 0.7188, 0.125, 0.7187, 0.0625, 0.75, 0.5, 0.75, 0.5625, 0.7188, 0.5625, 0.7188, 0.5, 0.75, 0.9375, 0.7344, 1.0, 0.7187, 0.9375, 0.7344, 0.0, 0.75, 0.0625, 0.7187, 0.0625, 0.75, 0.4375, 0.75, 0.5, 0.7188, 0.5, 0.7188, 0.4375, 0.75, 0.875, 0.75, 0.9375, 0.7187, 0.9375, 0.7188, 0.875, 0.75, 0.375, 0.75, 0.4375, 0.7188, 0.4375, 0.7188, 0.375, 0.75, 0.8125, 0.75, 0.875, 0.7188, 0.875, 0.7188, 0.8125, 0.75, 0.3125, 0.75, 0.375, 0.7188, 0.375, 0.7188, 0.3125, 0.75, 0.75, 0.75, 0.8125, 0.7188, 0.8125, 0.7188, 0.75, 0.75, 0.25, 0.75, 0.3125, 0.7188, 0.3125, 0.7188, 0.25, 0.75, 0.6875, 0.75, 0.75, 0.7188, 0.75, 0.7188, 0.6875, 0.75, 0.1875, 0.75, 0.25, 0.7188, 0.25, 0.7188, 0.1875, 0.75, 0.625, 0.75, 0.6875, 0.7188, 0.6875, 0.7188, 0.625, 0.75, 0.125, 0.75, 0.1875, 0.7188, 0.1875, 0.7188, 0.125, 0.75, 0.5625, 0.75, 0.625, 0.7188, 0.625, 0.7188, 0.5625, 0.7188, 0.625, 0.7188, 0.6875, 0.6875, 0.6875, 0.6875, 0.625, 0.7188, 0.125, 0.7188, 0.1875, 0.6875, 0.1875, 0.6875, 0.125, 0.7188, 0.5625, 0.7188, 0.625, 0.6875, 0.625, 0.6875, 0.5625, 0.7187, 0.0625, 0.7188, 0.125, 0.6875, 0.125, 0.6875, 0.0625, 0.7188, 0.5, 0.7188, 0.5625, 0.6875, 0.5625, 0.6875, 0.5, 0.7187, 0.9375, 0.7031, 1.0, 0.6875, 0.9375, 0.7031, 0.0, 0.7187, 0.0625, 0.6875, 0.0625, 0.7188, 0.4375, 0.7188, 0.5, 0.6875, 0.5, 0.6875, 0.4375, 0.7188, 0.875, 0.7187, 0.9375, 0.6875, 0.9375, 0.6875, 0.875, 0.7188, 0.375, 0.7188, 0.4375, 0.6875, 0.4375, 0.6875, 0.375, 0.7188, 0.8125, 0.7188, 0.875, 0.6875, 0.875, 0.6875, 0.8125, 0.7188, 0.3125, 0.7188, 0.375, 0.6875, 0.375, 0.6875, 0.3125, 0.7188, 0.75, 0.7188, 0.8125, 0.6875, 0.8125, 0.6875, 0.75, 0.7188, 0.25, 0.7188, 0.3125, 0.6875, 0.3125, 0.6875, 0.25, 0.7188, 0.6875, 0.7188, 0.75, 0.6875, 0.75, 0.6875, 0.6875, 0.7188, 0.1875, 0.7188, 0.25, 0.6875, 0.25, 0.6875, 0.1875, 0.6875, 0.375, 0.6875, 0.4375, 0.6562, 0.4375, 0.6562, 0.375, 0.6875, 0.8125, 0.6875, 0.875, 0.6562, 0.875, 0.6562, 0.8125, 0.6875, 0.3125, 0.6875, 0.375, 0.6562, 0.375, 0.6562, 0.3125, 0.6875, 0.75, 0.6875, 0.8125, 0.6562, 0.8125, 0.6562, 0.75, 0.6875, 0.25, 0.6875, 0.3125, 0.6562, 0.3125, 0.6562, 0.25, 0.6875, 0.6875, 0.6875, 0.75, 0.6562, 0.75, 0.6562, 0.6875, 0.6875, 0.1875, 0.6875, 0.25, 0.6562, 0.25, 0.6562, 0.1875, 0.6875, 0.625, 0.6875, 0.6875, 0.6562, 0.6875, 0.6562, 0.625, 0.6875, 0.125, 0.6875, 0.1875, 0.6562, 0.1875, 0.6562, 0.125, 0.6875, 0.5625, 0.6875, 0.625, 0.6562, 0.625, 0.6562, 0.5625, 0.6875, 0.0625, 0.6875, 0.125, 0.6562, 0.125, 0.6562, 0.0625, 0.6875, 0.5, 0.6875, 0.5625, 0.6562, 0.5625, 0.6562, 0.5, 0.6875, 0.9375, 0.6719, 1.0, 0.6562, 0.9375, 0.6719, 0.0, 0.6875, 0.0625, 0.6562, 0.0625, 0.6875, 0.4375, 0.6875, 0.5, 0.6562, 0.5, 0.6562, 0.4375, 0.6875, 0.875, 0.6875, 0.9375, 0.6562, 0.9375, 0.6562, 0.875, 0.6562, 0.125, 0.6562, 0.1875, 0.625, 0.1875, 0.625, 0.125, 0.6562, 0.5625, 0.6562, 0.625, 0.625, 0.625, 0.625, 0.5625, 0.6562, 0.0625, 0.6562, 0.125, 0.625, 0.125, 0.625, 0.0625, 0.6562, 0.5, 0.6562, 0.5625, 0.625, 0.5625, 0.625, 0.5, 0.6562, 0.9375, 0.6406, 1.0, 0.625, 0.9375, 0.6406, 0.0, 0.6562, 0.0625, 0.625, 0.0625, 0.6562, 0.4375, 0.6562, 0.5, 0.625, 0.5, 0.625, 0.4375, 0.6562, 0.875, 0.6562, 0.9375, 0.625, 0.9375, 0.625, 0.875, 0.6562, 0.375, 0.6562, 0.4375, 0.625, 0.4375, 0.625, 0.375, 0.6562, 0.8125, 0.6562, 0.875, 0.625, 0.875, 0.625, 0.8125, 0.6562, 0.3125, 0.6562, 0.375, 0.625, 0.375, 0.625, 0.3125, 0.6562, 0.75, 0.6562, 0.8125, 0.625, 0.8125, 0.625, 0.75, 0.6562, 0.25, 0.6562, 0.3125, 0.625, 0.3125, 0.625, 0.25, 0.6562, 0.6875, 0.6562, 0.75, 0.625, 0.75, 0.625, 0.6875, 0.6562, 0.1875, 0.6562, 0.25, 0.625, 0.25, 0.625, 0.1875, 0.6562, 0.625, 0.6562, 0.6875, 0.625, 0.6875, 0.625, 0.625, 0.625, 0.3125, 0.625, 0.375, 0.5938, 0.375, 0.5937, 0.3125, 0.625, 0.75, 0.625, 0.8125, 0.5937, 0.8125, 0.5937, 0.75, 0.625, 0.25, 0.625, 0.3125, 0.5937, 0.3125, 0.5937, 0.25, 0.625, 0.6875, 0.625, 0.75, 0.5937, 0.75, 0.5937, 0.6875, 0.625, 0.1875, 0.625, 0.25, 0.5937, 0.25, 0.5937, 0.1875, 0.625, 0.625, 0.625, 0.6875, 0.5937, 0.6875, 0.5937, 0.625, 0.625, 0.125, 0.625, 0.1875, 0.5937, 0.1875, 0.5937, 0.125, 0.625, 0.5625, 0.625, 0.625, 0.5937, 0.625, 0.5937, 0.5625, 0.625, 0.0625, 0.625, 0.125, 0.5937, 0.125, 0.5937, 0.0625, 0.625, 0.5, 0.625, 0.5625, 0.5937, 0.5625, 0.5937, 0.5, 0.625, 0.9375, 0.6094, 1.0, 0.5937, 0.9375, 0.6094, 0.0, 0.625, 0.0625, 0.5937, 0.0625, 0.625, 0.4375, 0.625, 0.5, 0.5937, 0.5, 0.5937, 0.4375, 0.625, 0.875, 0.625, 0.9375, 0.5937, 0.9375, 0.5937, 0.875, 0.625, 0.375, 0.625, 0.4375, 0.5937, 0.4375, 0.5938, 0.375, 0.625, 0.8125, 0.625, 0.875, 0.5937, 0.875, 0.5937, 0.8125, 0.5937, 0.0625, 0.5937, 0.125, 0.5625, 0.125, 0.5625, 0.0625, 0.5937, 0.5, 0.5937, 0.5625, 0.5625, 0.5625, 0.5625, 0.5, 0.5937, 0.9375, 0.5781, 1.0, 0.5625, 0.9375, 0.5781, 0.0, 0.5937, 0.0625, 0.5625, 0.0625, 0.5937, 0.4375, 0.5937, 0.5, 0.5625, 0.5, 0.5625, 0.4375, 0.5937, 0.875, 0.5937, 0.9375, 0.5625, 0.9375, 0.5625, 0.875, 0.5938, 0.375, 0.5937, 0.4375, 0.5625, 0.4375, 0.5625, 0.375, 0.5937, 0.8125, 0.5937, 0.875, 0.5625, 0.875, 0.5625, 0.8125, 0.5937, 0.3125, 0.5938, 0.375, 0.5625, 0.375, 0.5625, 0.3125, 0.5937, 0.75, 0.5937, 0.8125, 0.5625, 0.8125, 0.5625, 0.75, 0.5937, 0.25, 0.5937, 0.3125, 0.5625, 0.3125, 0.5625, 0.25, 0.5937, 0.6875, 0.5937, 0.75, 0.5625, 0.75, 0.5625, 0.6875, 0.5937, 0.1875, 0.5937, 0.25, 0.5625, 0.25, 0.5625, 0.1875, 0.5937, 0.625, 0.5937, 0.6875, 0.5625, 0.6875, 0.5625, 0.625, 0.5937, 0.125, 0.5937, 0.1875, 0.5625, 0.1875, 0.5625, 0.125, 0.5937, 0.5625, 0.5937, 0.625, 0.5625, 0.625, 0.5625, 0.5625, 0.5625, 0.75, 0.5625, 0.8125, 0.5312, 0.8125, 0.5312, 0.75, 0.5625, 0.25, 0.5625, 0.3125, 0.5312, 0.3125, 0.5312, 0.25, 0.5625, 0.6875, 0.5625, 0.75, 0.5312, 0.75, 0.5312, 0.6875, 0.5625, 0.1875, 0.5625, 0.25, 0.5312, 0.25, 0.5312, 0.1875, 0.5625, 0.625, 0.5625, 0.6875, 0.5312, 0.6875, 0.5312, 0.625, 0.5625, 0.125, 0.5625, 0.1875, 0.5312, 0.1875, 0.5312, 0.125, 0.5625, 0.5625, 0.5625, 0.625, 0.5312, 0.625, 0.5312, 0.5625, 0.5625, 0.0625, 0.5625, 0.125, 0.5312, 0.125, 0.5312, 0.0625, 0.5625, 0.5, 0.5625, 0.5625, 0.5312, 0.5625, 0.5312, 0.5, 0.5625, 0.9375, 0.5469, 1.0, 0.5312, 0.9375, 0.5469, 0.0, 0.5625, 0.0625, 0.5312, 0.0625, 0.5625, 0.4375, 0.5625, 0.5, 0.5312, 0.5, 0.5312, 0.4375, 0.5625, 0.875, 0.5625, 0.9375, 0.5312, 0.9375, 0.5312, 0.875, 0.5625, 0.375, 0.5625, 0.4375, 0.5312, 0.4375, 0.5312, 0.375, 0.5625, 0.8125, 0.5625, 0.875, 0.5312, 0.875, 0.5312, 0.8125, 0.5625, 0.3125, 0.5625, 0.375, 0.5312, 0.375, 0.5312, 0.3125, 0.5312, 0.5, 0.5312, 0.5625, 0.5, 0.5625, 0.5, 0.5, 0.5312, 0.9375, 0.5156, 1.0, 0.5, 0.9375, 0.5156, 0.0, 0.5312, 0.0625, 0.5, 0.0625, 0.5312, 0.4375, 0.5312, 0.5, 0.5, 0.5, 0.5, 0.4375, 0.5312, 0.875, 0.5312, 0.9375, 0.5, 0.9375, 0.5, 0.875, 0.5312, 0.375, 0.5312, 0.4375, 0.5, 0.4375, 0.5, 0.375, 0.5312, 0.8125, 0.5312, 0.875, 0.5, 0.875, 0.5, 0.8125, 0.5312, 0.3125, 0.5312, 0.375, 0.5, 0.375, 0.5, 0.3125, 0.5312, 0.75, 0.5312, 0.8125, 0.5, 0.8125, 0.5, 0.75, 0.5312, 0.25, 0.5312, 0.3125, 0.5, 0.3125, 0.5, 0.25, 0.5312, 0.6875, 0.5312, 0.75, 0.5, 0.75, 0.5, 0.6875, 0.5312, 0.1875, 0.5312, 0.25, 0.5, 0.25, 0.5, 0.1875, 0.5312, 0.625, 0.5312, 0.6875, 0.5, 0.6875, 0.5, 0.625, 0.5312, 0.125, 0.5312, 0.1875, 0.5, 0.1875, 0.5, 0.125, 0.5312, 0.5625, 0.5312, 0.625, 0.5, 0.625, 0.5, 0.5625, 0.5312, 0.0625, 0.5312, 0.125, 0.5, 0.125, 0.5, 0.0625, 0.5, 0.25, 0.5, 0.3125, 0.4687, 0.3125, 0.4687, 0.25, 0.5, 0.6875, 0.5, 0.75, 0.4687, 0.75, 0.4687, 0.6875, 0.5, 0.1875, 0.5, 0.25, 0.4687, 0.25, 0.4687, 0.1875, 0.5, 0.625, 0.5, 0.6875, 0.4687, 0.6875, 0.4687, 0.625, 0.5, 0.125, 0.5, 0.1875, 0.4687, 0.1875, 0.4687, 0.125, 0.5, 0.5625, 0.5, 0.625, 0.4687, 0.625, 0.4687, 0.5625, 0.5, 0.0625, 0.5, 0.125, 0.4687, 0.125, 0.4687, 0.0625, 0.5, 0.5, 0.5, 0.5625, 0.4687, 0.5625, 0.4687, 0.5, 0.5, 0.9375, 0.4844, 1.0, 0.4687, 0.9375, 0.4844, 0.0, 0.5, 0.0625, 0.4687, 0.0625, 0.5, 0.4375, 0.5, 0.5, 0.4687, 0.5, 0.4687, 0.4375, 0.5, 0.875, 0.5, 0.9375, 0.4687, 0.9375, 0.4687, 0.875, 0.5, 0.375, 0.5, 0.4375, 0.4687, 0.4375, 0.4687, 0.375, 0.5, 0.8125, 0.5, 0.875, 0.4687, 0.875, 0.4687, 0.8125, 0.5, 0.3125, 0.5, 0.375, 0.4687, 0.375, 0.4687, 0.3125, 0.5, 0.75, 0.5, 0.8125, 0.4687, 0.8125, 0.4687, 0.75, 0.4687, 0.9375, 0.4531, 1.0, 0.4375, 0.9375, 0.4531, 0.0, 0.4687, 0.0625, 0.4375, 0.0625, 0.4687, 0.4375, 0.4687, 0.5, 0.4375, 0.5, 0.4375, 0.4375, 0.4687, 0.875, 0.4687, 0.9375, 0.4375, 0.9375, 0.4375, 0.875, 0.4687, 0.375, 0.4687, 0.4375, 0.4375, 0.4375, 0.4375, 0.375, 0.4687, 0.8125, 0.4687, 0.875, 0.4375, 0.875, 0.4375, 0.8125, 0.4687, 0.3125, 0.4687, 0.375, 0.4375, 0.375, 0.4375, 0.3125, 0.4687, 0.75, 0.4687, 0.8125, 0.4375, 0.8125, 0.4375, 0.75, 0.4687, 0.25, 0.4687, 0.3125, 0.4375, 0.3125, 0.4375, 0.25, 0.4687, 0.6875, 0.4687, 0.75, 0.4375, 0.75, 0.4375, 0.6875, 0.4687, 0.1875, 0.4687, 0.25, 0.4375, 0.25, 0.4375, 0.1875, 0.4687, 0.625, 0.4687, 0.6875, 0.4375, 0.6875, 0.4375, 0.625, 0.4687, 0.125, 0.4687, 0.1875, 0.4375, 0.1875, 0.4375, 0.125, 0.4687, 0.5625, 0.4687, 0.625, 0.4375, 0.625, 0.4375, 0.5625, 0.4687, 0.0625, 0.4687, 0.125, 0.4375, 0.125, 0.4375, 0.0625, 0.4687, 0.5, 0.4687, 0.5625, 0.4375, 0.5625, 0.4375, 0.5, 0.4375, 0.6875, 0.4375, 0.75, 0.4062, 0.75, 0.4062, 0.6875, 0.4375, 0.1875, 0.4375, 0.25, 0.4062, 0.25, 0.4062, 0.1875, 0.4375, 0.625, 0.4375, 0.6875, 0.4062, 0.6875, 0.4062, 0.625, 0.4375, 0.125, 0.4375, 0.1875, 0.4062, 0.1875, 0.4062, 0.125, 0.4375, 0.5625, 0.4375, 0.625, 0.4062, 0.625, 0.4062, 0.5625, 0.4375, 0.0625, 0.4375, 0.125, 0.4062, 0.125, 0.4062, 0.0625, 0.4375, 0.5, 0.4375, 0.5625, 0.4062, 0.5625, 0.4062, 0.5, 0.4375, 0.9375, 0.4219, 1.0, 0.4062, 0.9375, 0.4219, 0.0, 0.4375, 0.0625, 0.4062, 0.0625, 0.4375, 0.4375, 0.4375, 0.5, 0.4062, 0.5, 0.4062, 0.4375, 0.4375, 0.875, 0.4375, 0.9375, 0.4062, 0.9375, 0.4062, 0.875, 0.4375, 0.375, 0.4375, 0.4375, 0.4062, 0.4375, 0.4062, 0.375, 0.4375, 0.8125, 0.4375, 0.875, 0.4062, 0.875, 0.4062, 0.8125, 0.4375, 0.3125, 0.4375, 0.375, 0.4062, 0.375, 0.4062, 0.3125, 0.4375, 0.75, 0.4375, 0.8125, 0.4062, 0.8125, 0.4062, 0.75, 0.4375, 0.25, 0.4375, 0.3125, 0.4062, 0.3125, 0.4062, 0.25, 0.4062, 0.4375, 0.4062, 0.5, 0.375, 0.5, 0.375, 0.4375, 0.4062, 0.875, 0.4062, 0.9375, 0.375, 0.9375, 0.375, 0.875, 0.4062, 0.375, 0.4062, 0.4375, 0.375, 0.4375, 0.375, 0.375, 0.4062, 0.8125, 0.4062, 0.875, 0.375, 0.875, 0.375, 0.8125, 0.4062, 0.3125, 0.4062, 0.375, 0.375, 0.375, 0.375, 0.3125, 0.4062, 0.75, 0.4062, 0.8125, 0.375, 0.8125, 0.375, 0.75, 0.4062, 0.25, 0.4062, 0.3125, 0.375, 0.3125, 0.375, 0.25, 0.4062, 0.6875, 0.4062, 0.75, 0.375, 0.75, 0.375, 0.6875, 0.4062, 0.1875, 0.4062, 0.25, 0.375, 0.25, 0.375, 0.1875, 0.4062, 0.625, 0.4062, 0.6875, 0.375, 0.6875, 0.375, 0.625, 0.4062, 0.125, 0.4062, 0.1875, 0.375, 0.1875, 0.375, 0.125, 0.4062, 0.5625, 0.4062, 0.625, 0.375, 0.625, 0.375, 0.5625, 0.4062, 0.0625, 0.4062, 0.125, 0.375, 0.125, 0.375, 0.0625, 0.4062, 0.5, 0.4062, 0.5625, 0.375, 0.5625, 0.375, 0.5, 0.4062, 0.9375, 0.3906, 1.0, 0.375, 0.9375, 0.3906, 0.0, 0.4062, 0.0625, 0.375, 0.0625, 0.375, 0.1875, 0.375, 0.25, 0.3437, 0.25, 0.3437, 0.1875, 0.375, 0.625, 0.375, 0.6875, 0.3437, 0.6875, 0.3437, 0.625, 0.375, 0.125, 0.375, 0.1875, 0.3437, 0.1875, 0.3437, 0.125, 0.375, 0.5625, 0.375, 0.625, 0.3437, 0.625, 0.3437, 0.5625, 0.375, 0.0625, 0.375, 0.125, 0.3437, 0.125, 0.3437, 0.0625, 0.375, 0.5, 0.375, 0.5625, 0.3437, 0.5625, 0.3437, 0.5, 0.375, 0.9375, 0.3594, 1.0, 0.3437, 0.9375, 0.3594, 0.0, 0.375, 0.0625, 0.3437, 0.0625, 0.375, 0.4375, 0.375, 0.5, 0.3437, 0.5, 0.3437, 0.4375, 0.375, 0.875, 0.375, 0.9375, 0.3437, 0.9375, 0.3437, 0.875, 0.375, 0.375, 0.375, 0.4375, 0.3437, 0.4375, 0.3437, 0.375, 0.375, 0.8125, 0.375, 0.875, 0.3437, 0.875, 0.3437, 0.8125, 0.375, 0.3125, 0.375, 0.375, 0.3437, 0.375, 0.3437, 0.3125, 0.375, 0.75, 0.375, 0.8125, 0.3437, 0.8125, 0.3437, 0.75, 0.375, 0.25, 0.375, 0.3125, 0.3437, 0.3125, 0.3437, 0.25, 0.375, 0.6875, 0.375, 0.75, 0.3437, 0.75, 0.3437, 0.6875, 0.3437, 0.375, 0.3437, 0.4375, 0.3125, 0.4375, 0.3125, 0.375, 0.3437, 0.8125, 0.3437, 0.875, 0.3125, 0.875, 0.3125, 0.8125, 0.3437, 0.3125, 0.3437, 0.375, 0.3125, 0.375, 0.3125, 0.3125, 0.3437, 0.75, 0.3437, 0.8125, 0.3125, 0.8125, 0.3125, 0.75, 0.3437, 0.25, 0.3437, 0.3125, 0.3125, 0.3125, 0.3125, 0.25, 0.3437, 0.6875, 0.3437, 0.75, 0.3125, 0.75, 0.3125, 0.6875, 0.3437, 0.1875, 0.3437, 0.25, 0.3125, 0.25, 0.3125, 0.1875, 0.3437, 0.625, 0.3437, 0.6875, 0.3125, 0.6875, 0.3125, 0.625, 0.3437, 0.125, 0.3437, 0.1875, 0.3125, 0.1875, 0.3125, 0.125, 0.3437, 0.5625, 0.3437, 0.625, 0.3125, 0.625, 0.3125, 0.5625, 0.3437, 0.0625, 0.3437, 0.125, 0.3125, 0.125, 0.3125, 0.0625, 0.3437, 0.5, 0.3437, 0.5625, 0.3125, 0.5625, 0.3125, 0.5, 0.3437, 0.9375, 0.3281, 1.0, 0.3125, 0.9375, 0.3281, 0.0, 0.3437, 0.0625, 0.3125, 0.0625, 0.3437, 0.4375, 0.3437, 0.5, 0.3125, 0.5, 0.3125, 0.4375, 0.3437, 0.875, 0.3437, 0.9375, 0.3125, 0.9375, 0.3125, 0.875, 0.3125, 0.125, 0.3125, 0.1875, 0.2812, 0.1875, 0.2812, 0.125, 0.3125, 0.5625, 0.3125, 0.625, 0.2812, 0.625, 0.2812, 0.5625, 0.3125, 0.0625, 0.3125, 0.125, 0.2812, 0.125, 0.2812, 0.0625, 0.3125, 0.5, 0.3125, 0.5625, 0.2812, 0.5625, 0.2812, 0.5, 0.3125, 0.9375, 0.2969, 1.0, 0.2812, 0.9375, 0.2969, 0.0, 0.3125, 0.0625, 0.2812, 0.0625, 0.3125, 0.4375, 0.3125, 0.5, 0.2812, 0.5, 0.2812, 0.4375, 0.3125, 0.875, 0.3125, 0.9375, 0.2812, 0.9375, 0.2812, 0.875, 0.3125, 0.375, 0.3125, 0.4375, 0.2812, 0.4375, 0.2812, 0.375, 0.3125, 0.8125, 0.3125, 0.875, 0.2812, 0.875, 0.2812, 0.8125, 0.3125, 0.3125, 0.3125, 0.375, 0.2812, 0.375, 0.2812, 0.3125, 0.3125, 0.75, 0.3125, 0.8125, 0.2812, 0.8125, 0.2812, 0.75, 0.3125, 0.25, 0.3125, 0.3125, 0.2812, 0.3125, 0.2812, 0.25, 0.3125, 0.6875, 0.3125, 0.75, 0.2812, 0.75, 0.2812, 0.6875, 0.3125, 0.1875, 0.3125, 0.25, 0.2812, 0.25, 0.2812, 0.1875, 0.3125, 0.625, 0.3125, 0.6875, 0.2812, 0.6875, 0.2812, 0.625, 0.2812, 0.8125, 0.2812, 0.875, 0.25, 0.875, 0.25, 0.8125, 0.2812, 0.3125, 0.2812, 0.375, 0.25, 0.375, 0.25, 0.3125, 0.2812, 0.75, 0.2812, 0.8125, 0.25, 0.8125, 0.25, 0.75, 0.2812, 0.25, 0.2812, 0.3125, 0.25, 0.3125, 0.25, 0.25, 0.2812, 0.6875, 0.2812, 0.75, 0.25, 0.75, 0.25, 0.6875, 0.2812, 0.1875, 0.2812, 0.25, 0.25, 0.25, 0.25, 0.1875, 0.2812, 0.625, 0.2812, 0.6875, 0.25, 0.6875, 0.25, 0.625, 0.2812, 0.125, 0.2812, 0.1875, 0.25, 0.1875, 0.25, 0.125, 0.2812, 0.5625, 0.2812, 0.625, 0.25, 0.625, 0.25, 0.5625, 0.2812, 0.0625, 0.2812, 0.125, 0.25, 0.125, 0.25, 0.0625, 0.2812, 0.5, 0.2812, 0.5625, 0.25, 0.5625, 0.25, 0.5, 0.2812, 0.9375, 0.2656, 1.0, 0.25, 0.9375, 0.2656, 0.0, 0.2812, 0.0625, 0.25, 0.0625, 0.2812, 0.4375, 0.2812, 0.5, 0.25, 0.5, 0.25, 0.4375, 0.2812, 0.875, 0.2812, 0.9375, 0.25, 0.9375, 0.25, 0.875, 0.2812, 0.375, 0.2812, 0.4375, 0.25, 0.4375, 0.25, 0.375, 0.25, 0.5625, 0.25, 0.625, 0.2188, 0.625, 0.2187, 0.5625, 0.25, 0.0625, 0.25, 0.125, 0.2188, 0.125, 0.2188, 0.0625, 0.25, 0.5, 0.25, 0.5625, 0.2187, 0.5625, 0.2187, 0.5, 0.25, 0.9375, 0.2344, 1.0, 0.2188, 0.9375, 0.2344, 0.0, 0.25, 0.0625, 0.2188, 0.0625, 0.25, 0.4375, 0.25, 0.5, 0.2187, 0.5, 0.2187, 0.4375, 0.25, 0.875, 0.25, 0.9375, 0.2188, 0.9375, 0.2188, 0.875, 0.25, 0.375, 0.25, 0.4375, 0.2187, 0.4375, 0.2188, 0.375, 0.25, 0.8125, 0.25, 0.875, 0.2188, 0.875, 0.2188, 0.8125, 0.25, 0.3125, 0.25, 0.375, 0.2188, 0.375, 0.2187, 0.3125, 0.25, 0.75, 0.25, 0.8125, 0.2188, 0.8125, 0.2187, 0.75, 0.25, 0.25, 0.25, 0.3125, 0.2187, 0.3125, 0.2187, 0.25, 0.25, 0.6875, 0.25, 0.75, 0.2187, 0.75, 0.2187, 0.6875, 0.25, 0.1875, 0.25, 0.25, 0.2187, 0.25, 0.2188, 0.1875, 0.25, 0.625, 0.25, 0.6875, 0.2187, 0.6875, 0.2188, 0.625, 0.25, 0.125, 0.25, 0.1875, 0.2188, 0.1875, 0.2188, 0.125, 0.2187, 0.3125, 0.2188, 0.375, 0.1875, 0.375, 0.1875, 0.3125, 0.2187, 0.75, 0.2188, 0.8125, 0.1875, 0.8125, 0.1875, 0.75, 0.2187, 0.25, 0.2187, 0.3125, 0.1875, 0.3125, 0.1875, 0.25, 0.2187, 0.6875, 0.2187, 0.75, 0.1875, 0.75, 0.1875, 0.6875, 0.2188, 0.1875, 0.2187, 0.25, 0.1875, 0.25, 0.1875, 0.1875, 0.2188, 0.625, 0.2187, 0.6875, 0.1875, 0.6875, 0.1875, 0.625, 0.2188, 0.125, 0.2188, 0.1875, 0.1875, 0.1875, 0.1875, 0.125, 0.2187, 0.5625, 0.2188, 0.625, 0.1875, 0.625, 0.1875, 0.5625, 0.2188, 0.0625, 0.2188, 0.125, 0.1875, 0.125, 0.1875, 0.0625, 0.2187, 0.5, 0.2187, 0.5625, 0.1875, 0.5625, 0.1875, 0.5, 0.2188, 0.9375, 0.2031, 1.0, 0.1875, 0.9375, 0.2031, 0.0, 0.2188, 0.0625, 0.1875, 0.0625, 0.2187, 0.4375, 0.2187, 0.5, 0.1875, 0.5, 0.1875, 0.4375, 0.2188, 0.875, 0.2188, 0.9375, 0.1875, 0.9375, 0.1875, 0.875, 0.2188, 0.375, 0.2187, 0.4375, 0.1875, 0.4375, 0.1875, 0.375, 0.2188, 0.8125, 0.2188, 0.875, 0.1875, 0.875, 0.1875, 0.8125, 0.1875, 0.0625, 0.1875, 0.125, 0.1563, 0.125, 0.1563, 0.0625, 0.1875, 0.5, 0.1875, 0.5625, 0.1562, 0.5625, 0.1562, 0.5, 0.1875, 0.9375, 0.1719, 1.0, 0.1563, 0.9375, 0.1719, 0.0, 0.1875, 0.0625, 0.1563, 0.0625, 0.1875, 0.4375, 0.1875, 0.5, 0.1562, 0.5, 0.1562, 0.4375, 0.1875, 0.875, 0.1875, 0.9375, 0.1563, 0.9375, 0.1563, 0.875, 0.1875, 0.375, 0.1875, 0.4375, 0.1562, 0.4375, 0.1563, 0.375, 0.1875, 0.8125, 0.1875, 0.875, 0.1563, 0.875, 0.1563, 0.8125, 0.1875, 0.3125, 0.1875, 0.375, 0.1563, 0.375, 0.1562, 0.3125, 0.1875, 0.75, 0.1875, 0.8125, 0.1563, 0.8125, 0.1563, 0.75, 0.1875, 0.25, 0.1875, 0.3125, 0.1562, 0.3125, 0.1563, 0.25, 0.1875, 0.6875, 0.1875, 0.75, 0.1563, 0.75, 0.1562, 0.6875, 0.1875, 0.1875, 0.1875, 0.25, 0.1563, 0.25, 0.1563, 0.1875, 0.1875, 0.625, 0.1875, 0.6875, 0.1562, 0.6875, 0.1563, 0.625, 0.1875, 0.125, 0.1875, 0.1875, 0.1563, 0.1875, 0.1563, 0.125, 0.1875, 0.5625, 0.1875, 0.625, 0.1563, 0.625, 0.1562, 0.5625, 0.1563, 0.75, 0.1563, 0.8125, 0.125, 0.8125, 0.125, 0.75, 0.1563, 0.25, 0.1562, 0.3125, 0.125, 0.3125, 0.125, 0.25, 0.1562, 0.6875, 0.1563, 0.75, 0.125, 0.75, 0.125, 0.6875, 0.1563, 0.1875, 0.1563, 0.25, 0.125, 0.25, 0.125, 0.1875, 0.1563, 0.625, 0.1562, 0.6875, 0.125, 0.6875, 0.125, 0.625, 0.1563, 0.125, 0.1563, 0.1875, 0.125, 0.1875, 0.125, 0.125, 0.1562, 0.5625, 0.1563, 0.625, 0.125, 0.625, 0.125, 0.5625, 0.1563, 0.0625, 0.1563, 0.125, 0.125, 0.125, 0.125, 0.0625, 0.1562, 0.5, 0.1562, 0.5625, 0.125, 0.5625, 0.125, 0.5, 0.1563, 0.9375, 0.1406, 1.0, 0.125, 0.9375, 0.1406, 0.0, 0.1563, 0.0625, 0.125, 0.0625, 0.1562, 0.4375, 0.1562, 0.5, 0.125, 0.5, 0.125, 0.4375, 0.1563, 0.875, 0.1563, 0.9375, 0.125, 0.9375, 0.125, 0.875, 0.1563, 0.375, 0.1562, 0.4375, 0.125, 0.4375, 0.125, 0.375, 0.1563, 0.8125, 0.1563, 0.875, 0.125, 0.875, 0.125, 0.8125, 0.1562, 0.3125, 0.1563, 0.375, 0.125, 0.375, 0.125, 0.3125, 0.125, 0.5, 0.125, 0.5625, 0.09375, 0.5625, 0.09375, 0.5, 0.125, 0.9375, 0.1094, 1.0, 0.09375, 0.9375, 0.1094, 0.0, 0.125, 0.0625, 0.09375, 0.0625, 0.125, 0.4375, 0.125, 0.5, 0.09375, 0.5, 0.09375, 0.4375, 0.125, 0.875, 0.125, 0.9375, 0.09375, 0.9375, 0.09375, 0.875, 0.125, 0.375, 0.125, 0.4375, 0.09375, 0.4375, 0.09375, 0.375, 0.125, 0.8125, 0.125, 0.875, 0.09375, 0.875, 0.09375, 0.8125, 0.125, 0.3125, 0.125, 0.375, 0.09375, 0.375, 0.09375, 0.3125, 0.125, 0.75, 0.125, 0.8125, 0.09375, 0.8125, 0.09375, 0.75, 0.125, 0.25, 0.125, 0.3125, 0.09375, 0.3125, 0.09375, 0.25, 0.125, 0.6875, 0.125, 0.75, 0.09375, 0.75, 0.09375, 0.6875, 0.125, 0.1875, 0.125, 0.25, 0.09375, 0.25, 0.09375, 0.1875, 0.125, 0.625, 0.125, 0.6875, 0.09375, 0.6875, 0.09375, 0.625, 0.125, 0.125, 0.125, 0.1875, 0.09375, 0.1875, 0.09375, 0.125, 0.125, 0.5625, 0.125, 0.625, 0.09375, 0.625, 0.09375, 0.5625, 0.125, 0.0625, 0.125, 0.125, 0.09375, 0.125, 0.09375, 0.0625, 0.09375, 0.25, 0.09375, 0.3125, 0.0625, 0.3125, 0.0625, 0.25, 0.09375, 0.6875, 0.09375, 0.75, 0.0625, 0.75, 0.0625, 0.6875, 0.09375, 0.1875, 0.09375, 0.25, 0.0625, 0.25, 0.0625, 0.1875, 0.09375, 0.625, 0.09375, 0.6875, 0.0625, 0.6875, 0.0625, 0.625, 0.09375, 0.125, 0.09375, 0.1875, 0.0625, 0.1875, 0.0625, 0.125, 0.09375, 0.5625, 0.09375, 0.625, 0.0625, 0.625, 0.0625, 0.5625, 0.09375, 0.0625, 0.09375, 0.125, 0.0625, 0.125, 0.0625, 0.0625, 0.09375, 0.5, 0.09375, 0.5625, 0.0625, 0.5625, 0.0625, 0.5, 0.09375, 0.9375, 0.07813, 1.0, 0.0625, 0.9375, 0.07813, 0.0, 0.09375, 0.0625, 0.0625, 0.0625, 0.09375, 0.4375, 0.09375, 0.5, 0.0625, 0.5, 0.0625, 0.4375, 0.09375, 0.875, 0.09375, 0.9375, 0.0625, 0.9375, 0.0625, 0.875, 0.09375, 0.375, 0.09375, 0.4375, 0.0625, 0.4375, 0.0625, 0.375, 0.09375, 0.8125, 0.09375, 0.875, 0.0625, 0.875, 0.0625, 0.8125, 0.09375, 0.3125, 0.09375, 0.375, 0.0625, 0.375, 0.0625, 0.3125, 0.09375, 0.75, 0.09375, 0.8125, 0.0625, 0.8125, 0.0625, 0.75, 0.04688, 0.0, 0.0625, 0.0625, 0.03125, 0.0625, 0.0625, 0.4375, 0.0625, 0.5, 0.03125, 0.5, 0.03125, 0.4375, 0.0625, 0.875, 0.0625, 0.9375, 0.03125, 0.9375, 0.03125, 0.875, 0.0625, 0.375, 0.0625, 0.4375, 0.03125, 0.4375, 0.03125, 0.375, 0.0625, 0.8125, 0.0625, 0.875, 0.03125, 0.875, 0.03125, 0.8125, 0.0625, 0.3125, 0.0625, 0.375, 0.03125, 0.375, 0.03125, 0.3125, 0.0625, 0.75, 0.0625, 0.8125, 0.03125, 0.8125, 0.03125, 0.75, 0.0625, 0.25, 0.0625, 0.3125, 0.03125, 0.3125, 0.03125, 0.25, 0.0625, 0.6875, 0.0625, 0.75, 0.03125, 0.75, 0.03125, 0.6875, 0.0625, 0.1875, 0.0625, 0.25, 0.03125, 0.25, 0.03125, 0.1875, 0.0625, 0.625, 0.0625, 0.6875, 0.03125, 0.6875, 0.03125, 0.625, 0.0625, 0.125, 0.0625, 0.1875, 0.03125, 0.1875, 0.03125, 0.125, 0.0625, 0.5625, 0.0625, 0.625, 0.03125, 0.625, 0.03125, 0.5625, 0.0625, 0.0625, 0.0625, 0.125, 0.03125, 0.125, 0.03125, 0.0625, 0.0625, 0.5, 0.0625, 0.5625, 0.03125, 0.5625, 0.03125, 0.5, 0.0625, 0.9375, 0.04688, 1.0, 0.03125, 0.9375, 0.03125, 0.1875, 0.03125, 0.25, 0.0, 0.25, 5.96e-08, 0.1875, 0.03125, 0.625, 0.03125, 0.6875, 0.0, 0.6875, 5.96e-08, 0.625, 0.03125, 0.125, 0.03125, 0.1875, 5.96e-08, 0.1875, 8.941e-08, 0.125, 0.03125, 0.5625, 0.03125, 0.625, 5.96e-08, 0.625, 0.0, 0.5625, 0.03125, 0.0625, 0.03125, 0.125, 8.941e-08, 0.125, 2.384e-07, 0.0625, 0.03125, 0.5, 0.03125, 0.5625, 0.0, 0.5625, 0.0, 0.5, 0.03125, 0.9375, 0.01563, 1.0, 2.384e-07, 0.9375, 0.01563, 0.0, 0.03125, 0.0625, 2.384e-07, 0.0625, 0.03125, 0.4375, 0.03125, 0.5, 0.0, 0.5, 0.0, 0.4375, 0.03125, 0.875, 0.03125, 0.9375, 2.384e-07, 0.9375, 8.941e-08, 0.875, 0.03125, 0.375, 0.03125, 0.4375, 0.0, 0.4375, 5.96e-08, 0.375, 0.03125, 0.8125, 0.03125, 0.875, 8.941e-08, 0.875, 5.96e-08, 0.8125, 0.03125, 0.3125, 0.03125, 0.375, 5.96e-08, 0.375, 0.0, 0.3125, 0.03125, 0.75, 0.03125, 0.8125, 5.96e-08, 0.8125, 0.0, 0.75, 0.03125, 0.25, 0.03125, 0.3125, 0.0, 0.3125, 0.0, 0.25, 0.03125, 0.6875, 0.03125, 0.75, 0.0, 0.75, 0.0, 0.6875, 1.0, 0.875, 1.0, 0.9375, 0.9688, 0.9375, 0.9688, 0.875, 1.0, 0.375, 1.0, 0.4375, 0.9688, 0.4375, 0.9688, 0.375, 1.0, 0.8125, 1.0, 0.875, 0.9688, 0.875, 0.9688, 0.8125, 1.0, 0.3125, 1.0, 0.375, 0.9688, 0.375, 0.9688, 0.3125, 1.0, 0.75, 1.0, 0.8125, 0.9688, 0.8125, 0.9688, 0.75, 1.0, 0.25, 1.0, 0.3125, 0.9688, 0.3125, 0.9688, 0.25, 1.0, 0.6875, 1.0, 0.75, 0.9688, 0.75, 0.9688, 0.6875, 1.0, 0.1875, 1.0, 0.25, 0.9688, 0.25, 0.9688, 0.1875, 1.0, 0.625, 1.0, 0.6875, 0.9688, 0.6875, 0.9688, 0.625, 1.0, 0.125, 1.0, 0.1875, 0.9688, 0.1875, 0.9688, 0.125, 1.0, 0.5625, 1.0, 0.625, 0.9688, 0.625, 0.9688, 0.5625, 1.0, 0.0625, 1.0, 0.125, 0.9688, 0.125, 0.9688, 0.0625, 1.0, 0.5, 1.0, 0.5625, 0.9688, 0.5625, 0.9688, 0.5, 1.0, 0.9375, 0.9844, 1.0, 0.9688, 0.9375, 0.9844, 0.0, 1.0, 0.0625, 0.9688, 0.0625, 1.0, 0.4375, 1.0, 0.5, 0.9688, 0.5, 0.9688, 0.4375, 0.9688, 0.625, 0.9688, 0.6875, 0.9375, 0.6875, 0.9375, 0.625, 0.9688, 0.125, 0.9688, 0.1875, 0.9375, 0.1875, 0.9375, 0.125, 0.9688, 0.5625, 0.9688, 0.625, 0.9375, 0.625, 0.9375, 0.5625, 0.9688, 0.0625, 0.9688, 0.125, 0.9375, 0.125, 0.9375, 0.0625, 0.9688, 0.5, 0.9688, 0.5625, 0.9375, 0.5625, 0.9375, 0.5, 0.9688, 0.9375, 0.9531, 1.0, 0.9375, 0.9375, 0.9531, 0.0, 0.9688, 0.0625, 0.9375, 0.0625, 0.9688, 0.4375, 0.9688, 0.5, 0.9375, 0.5, 0.9375, 0.4375, 0.9688, 0.875, 0.9688, 0.9375, 0.9375, 0.9375, 0.9375, 0.875, 0.9688, 0.375, 0.9688, 0.4375, 0.9375, 0.4375, 0.9375, 0.375, 0.9688, 0.8125, 0.9688, 0.875, 0.9375, 0.875, 0.9375, 0.8125, 0.9688, 0.3125, 0.9688, 0.375, 0.9375, 0.375, 0.9375, 0.3125, 0.9688, 0.75, 0.9688, 0.8125, 0.9375, 0.8125, 0.9375, 0.75, 0.9688, 0.25, 0.9688, 0.3125, 0.9375, 0.3125, 0.9375, 0.25, 0.9688, 0.6875, 0.9688, 0.75, 0.9375, 0.75, 0.9375, 0.6875, 0.9688, 0.1875, 0.9688, 0.25, 0.9375, 0.25, 0.9375, 0.1875, 0.9375, 0.375, 0.9375, 0.4375, 0.9062, 0.4375, 0.9062, 0.375, 0.9375, 0.8125, 0.9375, 0.875, 0.9063, 0.875, 0.9062, 0.8125, 0.9375, 0.3125, 0.9375, 0.375, 0.9062, 0.375, 0.9062, 0.3125, 0.9375, 0.75, 0.9375, 0.8125, 0.9062, 0.8125, 0.9062, 0.75, 0.9375, 0.25, 0.9375, 0.3125, 0.9062, 0.3125, 0.9062, 0.25, 0.9375, 0.6875, 0.9375, 0.75, 0.9062, 0.75, 0.9062, 0.6875, 0.9375, 0.1875, 0.9375, 0.25, 0.9062, 0.25, 0.9062, 0.1875, 0.9375, 0.625, 0.9375, 0.6875, 0.9062, 0.6875, 0.9062, 0.625, 0.9375, 0.125, 0.9375, 0.1875, 0.9062, 0.1875, 0.9063, 0.125, 0.9375, 0.5625, 0.9375, 0.625, 0.9062, 0.625, 0.9062, 0.5625, 0.9375, 0.0625, 0.9375, 0.125, 0.9063, 0.125, 0.9063, 0.0625, 0.9375, 0.5, 0.9375, 0.5625, 0.9062, 0.5625, 0.9062, 0.5, 0.9375, 0.9375, 0.9219, 1.0, 0.9063, 0.9375, 0.9219, 0.0, 0.9375, 0.0625, 0.9063, 0.0625, 0.9375, 0.4375, 0.9375, 0.5, 0.9062, 0.5, 0.9062, 0.4375, 0.9375, 0.875, 0.9375, 0.9375, 0.9063, 0.9375, 0.9063, 0.875, 0.9063, 0.125, 0.9062, 0.1875, 0.875, 0.1875, 0.875, 0.125, 0.9062, 0.5625, 0.9062, 0.625, 0.875, 0.625, 0.875, 0.5625, 0.9063, 0.0625, 0.9063, 0.125, 0.875, 0.125, 0.875, 0.0625, 0.9062, 0.5, 0.9062, 0.5625, 0.875, 0.5625, 0.875, 0.5, 0.9063, 0.9375, 0.8906, 1.0, 0.875, 0.9375, 0.8906, 0.0, 0.9063, 0.0625, 0.875, 0.0625, 0.9062, 0.4375, 0.9062, 0.5, 0.875, 0.5, 0.875, 0.4375, 0.9063, 0.875, 0.9063, 0.9375, 0.875, 0.9375, 0.875, 0.875, 0.9062, 0.375, 0.9062, 0.4375, 0.875, 0.4375, 0.875, 0.375, 0.9062, 0.8125, 0.9063, 0.875, 0.875, 0.875, 0.875, 0.8125, 0.9062, 0.3125, 0.9062, 0.375, 0.875, 0.375, 0.875, 0.3125, 0.9062, 0.75, 0.9062, 0.8125, 0.875, 0.8125, 0.875, 0.75, 0.9062, 0.25, 0.9062, 0.3125, 0.875, 0.3125, 0.875, 0.25, 0.9062, 0.6875, 0.9062, 0.75, 0.875, 0.75, 0.875, 0.6875, 0.9062, 0.1875, 0.9062, 0.25, 0.875, 0.25, 0.875, 0.1875, 0.9062, 0.625, 0.9062, 0.6875, 0.875, 0.6875, 0.875, 0.625, 0.875, 0.8125, 0.875, 0.875, 0.8438, 0.875, 0.8438, 0.8125, 0.875, 0.3125, 0.875, 0.375, 0.8438, 0.375, 0.8438, 0.3125, 0.875, 0.75, 0.875, 0.8125, 0.8438, 0.8125, 0.8438, 0.75, 0.875, 0.25, 0.875, 0.3125, 0.8438, 0.3125, 0.8438, 0.25, 0.875, 0.6875, 0.875, 0.75, 0.8438, 0.75, 0.8438, 0.6875, 0.875, 0.1875, 0.875, 0.25, 0.8438, 0.25, 0.8438, 0.1875, 0.875, 0.625, 0.875, 0.6875, 0.8438, 0.6875, 0.8438, 0.625, 0.875, 0.125, 0.875, 0.1875, 0.8438, 0.1875, 0.8438, 0.125, 0.875, 0.5625, 0.875, 0.625, 0.8438, 0.625, 0.8438, 0.5625, 0.875, 0.0625, 0.875, 0.125, 0.8438, 0.125, 0.8438, 0.0625, 0.875, 0.5, 0.875, 0.5625, 0.8438, 0.5625, 0.8438, 0.5, 0.875, 0.9375, 0.8594, 1.0, 0.8438, 0.9375, 0.8594, 0.0, 0.875, 0.0625, 0.8438, 0.0625, 0.875, 0.4375, 0.875, 0.5, 0.8438, 0.5, 0.8438, 0.4375, 0.875, 0.875, 0.875, 0.9375, 0.8438, 0.9375, 0.8438, 0.875, 0.875, 0.375, 0.875, 0.4375, 0.8438, 0.4375, 0.8438, 0.375, 0.8438, 0.5625, 0.8438, 0.625, 0.8125, 0.625, 0.8125, 0.5625, 0.8438, 0.0625, 0.8438, 0.125, 0.8125, 0.125, 0.8125, 0.0625, 0.8438, 0.5, 0.8438, 0.5625, 0.8125, 0.5625, 0.8125, 0.5, 0.8438, 0.9375, 0.8281, 1.0, 0.8125, 0.9375, 0.8281, 0.0, 0.8438, 0.0625, 0.8125, 0.0625, 0.8438, 0.4375, 0.8438, 0.5, 0.8125, 0.5, 0.8125, 0.4375, 0.8438, 0.875, 0.8438, 0.9375, 0.8125, 0.9375, 0.8125, 0.875, 0.8438, 0.375, 0.8438, 0.4375, 0.8125, 0.4375, 0.8125, 0.375, 0.8438, 0.8125, 0.8438, 0.875, 0.8125, 0.875, 0.8125, 0.8125, 0.8438, 0.3125, 0.8438, 0.375, 0.8125, 0.375, 0.8125, 0.3125, 0.8438, 0.75, 0.8438, 0.8125, 0.8125, 0.8125, 0.8125, 0.75, 0.8438, 0.25, 0.8438, 0.3125, 0.8125, 0.3125, 0.8125, 0.25, 0.8438, 0.6875, 0.8438, 0.75, 0.8125, 0.75, 0.8125, 0.6875, 0.8438, 0.1875, 0.8438, 0.25, 0.8125, 0.25, 0.8125, 0.1875, 0.8438, 0.625, 0.8438, 0.6875, 0.8125, 0.6875, 0.8125, 0.625, 0.8438, 0.125, 0.8438, 0.1875, 0.8125, 0.1875, 0.8125, 0.125, 0.8125, 0.3125, 0.8125, 0.375, 0.7812, 0.375, 0.7812, 0.3125, 0.8125, 0.75, 0.8125, 0.8125, 0.7812, 0.8125, 0.7812, 0.75, 0.8125, 0.25, 0.8125, 0.3125, 0.7812, 0.3125, 0.7812, 0.25, 0.8125, 0.6875, 0.8125, 0.75, 0.7812, 0.75, 0.7812, 0.6875, 0.8125, 0.1875, 0.8125, 0.25, 0.7812, 0.25, 0.7812, 0.1875, 0.8125, 0.625, 0.8125, 0.6875, 0.7812, 0.6875, 0.7812, 0.625, 0.8125, 0.125, 0.8125, 0.1875, 0.7812, 0.1875, 0.7812, 0.125, 0.8125, 0.5625, 0.8125, 0.625, 0.7812, 0.625, 0.7812, 0.5625, 0.8125, 0.0625, 0.8125, 0.125, 0.7812, 0.125, 0.7812, 0.0625, 0.8125, 0.5, 0.8125, 0.5625, 0.7812, 0.5625, 0.7812, 0.5, 0.8125, 0.9375, 0.7969, 1.0, 0.7812, 0.9375, 0.7969, 0.0, 0.8125, 0.0625, 0.7812, 0.0625, 0.8125, 0.4375, 0.8125, 0.5, 0.7812, 0.5, 0.7812, 0.4375, 0.8125, 0.875, 0.8125, 0.9375, 0.7812, 0.9375, 0.7812, 0.875, 0.8125, 0.375, 0.8125, 0.4375, 0.7812, 0.4375, 0.7812, 0.375, 0.8125, 0.8125, 0.8125, 0.875, 0.7812, 0.875, 0.7812, 0.8125, 0.7812, 0.0625, 0.7812, 0.125, 0.75, 0.125, 0.75, 0.0625, 0.7812, 0.5, 0.7812, 0.5625, 0.75, 0.5625, 0.75, 0.5, 0.7812, 0.9375, 0.7656, 1.0, 0.75, 0.9375, 0.7656, 0.0, 0.7812, 0.0625, 0.75, 0.0625, 0.7812, 0.4375, 0.7812, 0.5, 0.75, 0.5, 0.75, 0.4375, 0.7812, 0.875, 0.7812, 0.9375, 0.75, 0.9375, 0.75, 0.875, 0.7812, 0.375, 0.7812, 0.4375, 0.75, 0.4375, 0.75, 0.375, 0.7812, 0.8125, 0.7812, 0.875, 0.75, 0.875, 0.75, 0.8125, 0.7812, 0.3125, 0.7812, 0.375, 0.75, 0.375, 0.75, 0.3125, 0.7812, 0.75, 0.7812, 0.8125, 0.75, 0.8125, 0.75, 0.75, 0.7812, 0.25, 0.7812, 0.3125, 0.75, 0.3125, 0.75, 0.25, 0.7812, 0.6875, 0.7812, 0.75, 0.75, 0.75, 0.75, 0.6875, 0.7812, 0.1875, 0.7812, 0.25, 0.75, 0.25, 0.75, 0.1875, 0.7812, 0.625, 0.7812, 0.6875, 0.75, 0.6875, 0.75, 0.625, 0.7812, 0.125, 0.7812, 0.1875, 0.75, 0.1875, 0.75, 0.125, 0.7812, 0.5625, 0.7812, 0.625, 0.75, 0.625, 0.75, 0.5625])
me_cube_006.materials.append(mat_material)
me_cube_006.use_remesh_preserve_volume = False
me_cube_006.use_remesh_preserve_attributes = False
me_cube_006.use_mirror_vertex_groups = False
me_cube_006.update()
arm_armature_005 = bpy.data.armatures.new('Armature.005')  # bones are not reproduced
arm_armature_006 = bpy.data.armatures.new('Armature.006')  # bones are not reproduced
arm_armature_007 = bpy.data.armatures.new('Armature.007')  # bones are not reproduced
arm_armature_008 = bpy.data.armatures.new('Armature.008')  # bones are not reproduced
arm_armature_009 = bpy.data.armatures.new('Armature.009')  # bones are not reproduced

# ---- objects
ob_light = bpy.data.objects.new('Light', light_light)
ob_camera = bpy.data.objects.new('Camera', cam_camera)
ob_right_leg = bpy.data.objects.new('Right Leg', me_cube_001)
ob_left_leg = bpy.data.objects.new('Left Leg', me_cube)
ob_body = bpy.data.objects.new('Body', me_cube_002)
ob_left_arm = bpy.data.objects.new('Left Arm', me_cube_003)
ob_right_arm = bpy.data.objects.new('Right Arm', me_cube_004)
ob_screen = bpy.data.objects.new('Screen', me_cube_005)
ob_neck_head = bpy.data.objects.new('Neck/head', me_cube_006)
ob_left_arm_bone = bpy.data.objects.new('Left Arm Bone', arm_armature_005)
ob_right_arm_bone = bpy.data.objects.new('Right Arm Bone', arm_armature_006)
ob_right_leg_bone = bpy.data.objects.new('Right Leg Bone', arm_armature_007)
ob_left_leg_bone = bpy.data.objects.new('Left Leg Bone', arm_armature_008)
ob_neck_bone = bpy.data.objects.new('Neck Bone', arm_armature_009)

# ---- transforms, parenting, visibility, modifiers, constraints
ob_light.location = (4.076, 1.005, 5.904)
ob_light.rotation_euler = (0.6503, 0.05522, 1.866)
ob_light.lock_rotations_4d = False
ob_light.empty_display_type = 'ARROWS'
ob_light.color = (0.0, 0.0, 0.0, 0.0)
ob_light.lineart.crease_threshold = 0.0
ob_camera.location = (7.359, -6.926, 4.958)
ob_camera.rotation_euler = (1.109, 0.0, 0.8149)
ob_camera.lock_rotations_4d = False
ob_camera.empty_display_type = 'ARROWS'
ob_camera.color = (0.0, 0.0, 0.0, 0.0)
ob_camera.display_type = 'WIRE'
ob_camera.lineart.crease_threshold = 0.0
ob_right_leg.parent = ob_right_leg_bone
ob_right_leg.matrix_parent_inverse = Matrix(((-1.98e-08, 0.453, -1.575e-22, 1.386e-08), (0.453, 1.98e-08, -3.96e-08, -0.3171), (-3.96e-08, -1.731e-15, -0.453, 0.453), (0.0, -0.0, 0.0, 1.0)))
ob_right_leg.location = (0.7, 0.0, 0.0)
ob_right_leg.scale = (0.25, 0.25, 1.5)
ob_right_leg.lock_rotations_4d = False
ob_right_leg.empty_display_type = 'ARROWS'
ob_right_leg.lineart.crease_threshold = 0.0
_vg = ob_right_leg.vertex_groups.new(name='Bone')
for _i, _w in zip([0, 2, 4, 6], [0.9925, 0.9917, 0.9925, 0.9917]): _vg.add([_i], _w, 'REPLACE')
_vg = ob_right_leg.vertex_groups.new(name='Bone.002')
_vg = ob_right_leg.vertex_groups.new(name='Bone.001')
for _i, _w in zip([1, 3, 5, 7], [0.9917, 0.9925, 0.9917, 0.9925]): _vg.add([_i], _w, 'REPLACE')
_m = ob_right_leg.modifiers.new('Subdivision', 'SUBSURF')
_m.uv_smooth = 'PRESERVE_CORNERS'
_m.levels = 2
_m = ob_right_leg.modifiers.new('Armature', 'ARMATURE')
_m.object = ob_right_leg_bone
ob_left_leg.parent = ob_left_leg_bone
ob_left_leg.matrix_parent_inverse = Matrix(((-1.98e-08, 0.453, -1.575e-22, -1.386e-08), (0.453, 1.98e-08, -3.96e-08, 0.3171), (-3.96e-08, -1.731e-15, -0.453, 0.453), (0.0, -0.0, 0.0, 1.0)))
ob_left_leg.location = (-0.7, 0.0, 0.0)
ob_left_leg.scale = (0.25, 0.25, 1.5)
ob_left_leg.lock_rotations_4d = False
ob_left_leg.empty_display_type = 'ARROWS'
ob_left_leg.lineart.crease_threshold = 0.0
_vg = ob_left_leg.vertex_groups.new(name='Bone')
for _i, _w in zip([0, 2, 4, 6], [0.9925, 0.9917, 0.9925, 0.9917]): _vg.add([_i], _w, 'REPLACE')
_vg = ob_left_leg.vertex_groups.new(name='Bone.002')
_vg = ob_left_leg.vertex_groups.new(name='Bone.001')
for _i, _w in zip([1, 3, 5, 7], [0.9917, 0.9925, 0.9917, 0.9925]): _vg.add([_i], _w, 'REPLACE')
_m = ob_left_leg.modifiers.new('Subdivision', 'SUBSURF')
_m.uv_smooth = 'PRESERVE_CORNERS'
_m.levels = 2
_m = ob_left_leg.modifiers.new('Armature', 'ARMATURE')
_m.object = ob_left_leg_bone
ob_body.location = (0.0, 0.0, 2.0)
ob_body.lineart.crease_threshold = 0.0
ob_left_arm.location = (-2.0, 0.0, 2.0)
ob_left_arm.rotation_euler = (0.0, -1.571, 0.0)
ob_left_arm.scale = (0.25, 0.25, 1.5)
ob_left_arm.lock_rotations_4d = False
ob_left_arm.empty_display_type = 'ARROWS'
ob_left_arm.lineart.crease_threshold = 0.0
_m = ob_left_arm.modifiers.new('Subdivision', 'SUBSURF')
_m.uv_smooth = 'PRESERVE_CORNERS'
_m.levels = 2
ob_right_arm.parent = ob_left_arm_bone
ob_right_arm.matrix_parent_inverse = Matrix(((-1.98e-08, 0.453, -7.874e-23, 1.98e-08), (1.98e-08, 8.655e-16, 0.453, -0.906), (0.453, 1.98e-08, -1.98e-08, -0.453), (-0.0, 0.0, 0.0, 1.0)))
ob_right_arm.location = (2.0, 0.0, 2.0)
ob_right_arm.rotation_euler = (0.0, -1.571, 0.0)
ob_right_arm.scale = (0.25, 0.25, 1.5)
ob_right_arm.lock_rotations_4d = False
ob_right_arm.empty_display_type = 'ARROWS'
ob_right_arm.lineart.crease_threshold = 0.0
_vg = ob_right_arm.vertex_groups.new(name='Bone')
for _i, _w in zip([0, 2, 4, 6], [0.9925, 0.9917, 0.9925, 0.9917]): _vg.add([_i], _w, 'REPLACE')
_vg = ob_right_arm.vertex_groups.new(name='Bone.002')
_vg = ob_right_arm.vertex_groups.new(name='Bone.001')
for _i, _w in zip([1, 3, 5, 7], [0.9917, 0.9925, 0.9917, 0.9925]): _vg.add([_i], _w, 'REPLACE')
_m = ob_right_arm.modifiers.new('Subdivision', 'SUBSURF')
_m.uv_smooth = 'PRESERVE_CORNERS'
_m.levels = 2
_m = ob_right_arm.modifiers.new('Armature', 'ARMATURE')
_m = ob_right_arm.modifiers.new('Armature.001', 'ARMATURE')
_m.object = ob_left_arm_bone
ob_screen.location = (0.0, -1.0, 2.0)
ob_screen.scale = (0.75, 0.2, 0.75)
ob_screen.lineart.crease_threshold = 0.0
ob_neck_head.parent = ob_neck_bone
ob_neck_head.matrix_parent_inverse = Matrix(((0.3487, -0.0, 0.0, -0.0), (-0.0, 0.3487, -0.0, 0.0), (0.0, -0.0, 0.3487, -1.046), (-0.0, 0.0, -0.0, 1.0)))
ob_neck_head.location = (0.0, 0.0, 4.0)
ob_neck_head.scale = (0.75, 0.75, 3.0)
ob_neck_head.lock_rotations_4d = False
ob_neck_head.empty_display_type = 'ARROWS'
ob_neck_head.lineart.crease_threshold = 0.0
_vg = ob_neck_head.vertex_groups.new(name='Bone')
for _i, _w in zip([1, 3, 5, 7], [0.9738, 0.973, 0.9738, 0.973]): _vg.add([_i], _w, 'REPLACE')
_vg = ob_neck_head.vertex_groups.new(name='Bone.003')
_vg = ob_neck_head.vertex_groups.new(name='Bone.002')
for _i, _w in zip([12, 13, 14, 15, 16, 17, 22, 23, 24, 25, 26, 27, 28, 29, 30, 31, 32, 37, 38, 39, 40, 41, 42, 43, 44, 45, 46, 47, 52, 53, 54, 55, 56, 57, 58, 59, 60, 61, 62, 67, 68, 69, 70, 71, 72, 73, 74, 75, 76, 77, 82, 83, 84, 85, 86, 87, 88, 89, 90, 91, 92, 97, 98, 99, 100, 101, 102, 103, 104, 105, 106, 107, 112, 113, 114, 115, 116, 117, 118, 119, 120, 121, 122, 127, 128, 129, 130, 131, 132, 133, 134, 135, 136, 137, 142, 143, 144, 145, 146, 147, 148, 149, 150, 151, 152, 157, 158, 159, 160, 161, 162, 163, 164, 165, 166, 167, 172, 173, 174, 175, 176, 177, 178, 179, 180, 181, 182, 187, 188, 189, 190, 191, 192, 193, 194, 195, 196, 197, 202, 203, 204, 205, 206, 207, 208, 209, 210, 211, 212, 213, 218, 219, 220, 221, 222, 223, 224, 225, 226, 227, 228, 233, 234, 235, 236, 237, 238, 239, 240, 241, 242, 243, 248, 249, 250, 251, 252, 253, 254, 255, 256, 257, 258, 263, 264, 265, 266, 267, 268, 269, 270, 271, 272, 273, 278, 279, 280, 281, 282, 283, 284, 285, 286, 287, 288, 293, 294, 295, 296, 297, 298, 299, 300, 301, 302, 303, 309, 310, 311, 312, 313, 314, 315, 316, 317, 318, 319, 324, 325, 326, 327, 328, 329, 330, 331, 332, 333, 334, 339, 340, 341, 342, 343, 344, 345, 346, 347, 348, 349, 354, 355, 356, 357, 358, 359, 360, 361, 362, 363, 364, 369, 370, 371, 372, 373, 374, 375, 376, 377, 378, 379, 384, 385, 386, 387, 388, 389, 390, 391, 392, 393, 394, 399, 400, 401, 402, 403, 404, 405, 406, 407, 408, 409, 414, 415, 416, 417, 418, 419, 420, 421, 422, 423, 424, 429, 430, 431, 432, 433, 434, 435, 436, 437, 438, 439, 444, 445, 446, 447, 448, 449, 450, 451, 452, 453, 454, 459, 460, 461, 462, 463, 464, 465, 466, 467, 468, 469, 474, 475, 476, 477, 478, 479, 480, 481, 482, 483, 484, 485, 486, 487, 488, 489], [0.005446, 0.0217, 0.04594, 0.0663, 0.09462, 0.3995, 0.005444, 0.02169, 0.04593, 0.06629, 0.0946, 0.1394, 0.2126, 0.2962, 0.3989, 0.5414, 0.7923, 0.005441, 0.02168, 0.04591, 0.06627, 0.09456, 0.1393, 0.2123, 0.2955, 0.397, 0.5361, 0.7916, 0.005438, 0.02168, 0.04589, 0.06625, 0.09451, 0.1392, 0.212, 0.2947, 0.3943, 0.5259, 0.7907, 0.005437, 0.02167, 0.04588, 0.06624, 0.09448, 0.1391, 0.2119, 0.2942, 0.3923, 0.5084, 0.7901, 0.005439, 0.02168, 0.04589, 0.06625, 0.09451, 0.1392, 0.212, 0.2947, 0.3943, 0.5259, 0.7907, 0.005443, 0.02169, 0.04591, 0.06627, 0.09456, 0.1393, 0.2123, 0.2955, 0.397, 0.5361, 0.7916, 0.005446, 0.0217, 0.04593, 0.0663, 0.09461, 0.1394, 0.2126, 0.2962, 0.3989, 0.5414, 0.7923, 0.005448, 0.0217, 0.04594, 0.06631, 0.09463, 0.1395, 0.2127, 0.2965, 0.3995, 0.5431, 0.7926, 0.005447, 0.0217, 0.04593, 0.0663, 0.09461, 0.1394, 0.2126, 0.2962, 0.3989, 0.5414, 0.7923, 0.005445, 0.02169, 0.04592, 0.06628, 0.09456, 0.1393, 0.2123, 0.2955, 0.397, 0.5361, 0.7916, 0.005442, 0.02168, 0.0459, 0.06626, 0.09451, 0.1392, 0.212, 0.2947, 0.3944, 0.5259, 0.7907, 0.005441, 0.02168, 0.04589, 0.06625, 0.09449, 0.1391, 0.2119, 0.2942, 0.3923, 0.5085, 0.7901, 0.005443, 0.02168, 0.0459, 0.06626, 0.09451, 0.1392, 0.212, 0.2947, 0.3944, 0.5259, 0.7907, 1.0, 0.005446, 0.02169, 0.04592, 0.06628, 0.09456, 0.1393, 0.2123, 0.2955, 0.397, 0.5361, 0.7916, 0.00545, 0.0217, 0.04594, 0.0663, 0.09461, 0.1394, 0.2126, 0.2962, 0.3989, 0.5414, 0.7923, 0.005451, 0.0217, 0.04595, 0.06631, 0.09463, 0.1395, 0.2127, 0.2965, 0.3995, 0.5431, 0.7926, 0.00545, 0.0217, 0.04594, 0.0663, 0.09461, 0.1394, 0.2126, 0.2962, 0.3989, 0.5414, 0.7923, 0.005446, 0.02169, 0.04592, 0.06628, 0.09456, 0.1393, 0.2123, 0.2955, 0.397, 0.5361, 0.7916, 0.005443, 0.02168, 0.0459, 0.06626, 0.09451, 0.1392, 0.212, 0.2947, 0.3944, 0.5259, 0.7907, 0.005441, 0.02168, 0.04589, 0.06625, 0.09449, 0.1391, 0.2119, 0.2942, 0.3923, 0.5085, 0.7901, 0.005442, 0.02168, 0.0459, 0.06626, 0.09451, 0.1392, 0.212, 0.2947, 0.3944, 0.5259, 0.7907, 0.005445, 0.02169, 0.04592, 0.06628, 0.09456, 0.1393, 0.2123, 0.2955, 0.397, 0.5361, 0.7916, 0.005447, 0.0217, 0.04593, 0.0663, 0.09461, 0.1394, 0.2126, 0.2962, 0.3989, 0.5414, 0.7923, 0.005448, 0.0217, 0.04594, 0.06631, 0.09463, 0.1395, 0.2127, 0.2965, 0.3995, 0.5431, 0.7926, 0.005446, 0.0217, 0.04593, 0.0663, 0.09461, 0.1394, 0.2126, 0.2962, 0.3989, 0.5414, 0.7923, 0.005443, 0.02169, 0.04591, 0.06627, 0.09456, 0.1393, 0.2123, 0.2955, 0.397, 0.5361, 0.7916, 0.005439, 0.02168, 0.04589, 0.06625, 0.09451, 0.1392, 0.212, 0.2947, 0.3943, 0.5259, 0.7907, 0.005437, 0.02167, 0.04588, 0.06624, 0.09448, 0.1391, 0.2119, 0.2942, 0.3923, 0.5084, 0.7901, 0.005438, 0.02168, 0.04589, 0.06625, 0.09451, 0.1392, 0.212, 0.2947, 0.3943, 0.5259, 0.7907, 0.005441, 0.02168, 0.04591, 0.06627, 0.09456, 0.1393, 0.2123, 0.2955, 0.397, 0.5361, 0.7916, 0.005444, 0.02169, 0.04593, 0.06629, 0.0946, 0.1394, 0.2126, 0.2962, 0.3989, 0.5414, 0.7923, 0.1395, 0.2127, 0.2965, 0.5431, 0.7926]): _vg.add([_i], _w, 'REPLACE')
_vg = ob_neck_head.vertex_groups.new(name='Bone.001')
for _i, _w in zip([0, 1, 2, 3, 4, 5, 6, 7, 8, 9, 10, 11, 12, 13, 14, 15, 16, 17, 18, 19, 20, 21, 22, 23, 24, 25, 26, 27, 28, 29, 30, 31, 32, 33, 34, 35, 36, 37, 38, 39, 40, 41, 42, 43, 44, 45, 46, 47, 48, 49, 50, 51, 52, 53, 54, 55, 56, 57, 58, 59, 60, 61, 62, 63, 64, 65, 66, 67, 68, 69, 70, 71, 72, 73, 74, 75, 76, 77, 78, 79, 80, 81, 82, 83, 84, 85, 86, 87, 88, 89, 90, 91, 92, 93, 94, 95, 96, 97, 98, 99, 100, 101, 102, 103, 104, 105, 106, 107, 108, 109, 110, 111, 112, 113, 114, 115, 116, 117, 118, 119, 120, 121, 122, 123, 124, 125, 126, 127, 128, 129, 130, 131, 132, 133, 134, 135, 136, 137, 138, 139, 140, 141, 142, 143, 144, 145, 146, 147, 148, 149, 150, 151, 152, 153, 154, 155, 156, 157, 158, 159, 160, 161, 162, 163, 164, 165, 166, 167, 168, 169, 170, 171, 172, 173, 174, 175, 176, 177, 178, 179, 180, 181, 182, 183, 184, 185, 186, 187, 188, 189, 190, 191, 192, 193, 194, 195, 196, 197, 198, 199, 200, 201, 202, 203, 204, 205, 206, 207, 208, 209, 210, 211, 212, 214, 215, 216, 217, 218, 219, 220, 221, 222, 223, 224, 225, 226, 227, 228, 229, 230, 231, 232, 233, 234, 235, 236, 237, 238, 239, 240, 241, 242, 243, 244, 245, 246, 247, 248, 249, 250, 251, 252, 253, 254, 255, 256, 257, 258, 259, 260, 261, 262, 263, 264, 265, 266, 267, 268, 269, 270, 271, 272, 273, 274, 275, 276, 277, 278, 279, 280, 281, 282, 283, 284, 285, 286, 287, 288, 289, 290, 291, 292, 293, 294, 295, 296, 297, 298, 299, 300, 301, 302, 303, 304, 305, 306, 307, 308, 309, 310, 311, 312, 313, 314, 315, 316, 317, 318, 319, 320, 321, 322, 323, 324, 325, 326, 327, 328, 329, 330, 331, 332, 333, 334, 335, 336, 337, 338, 339, 340, 341, 342, 343, 344, 345, 346, 347, 348, 349, 350, 351, 352, 353, 354, 355, 356, 357, 358, 359, 360, 361, 362, 363, 364, 365, 366, 367, 368, 369, 370, 371, 372, 373, 374, 375, 376, 377, 378, 379, 380, 381, 382, 383, 384, 385, 386, 387, 388, 389, 390, 391, 392, 393, 394, 395, 396, 397, 398, 399, 400, 401, 402, 403, 404, 405, 406, 407, 408, 409, 410, 411, 412, 413, 414, 415, 416, 417, 418, 419, 420, 421, 422, 423, 424, 425, 426, 427, 428, 429, 430, 431, 432, 433, 434, 435, 436, 437, 438, 439, 440, 441, 442, 443, 444, 445, 446, 447, 448, 449, 450, 451, 452, 453, 454, 455, 456, 457, 458, 459, 460, 461, 462, 463, 464, 465, 466, 467, 468, 469, 470, 471, 472, 473, 474, 475, 476, 477, 478, 479, 480, 481, 482, 483, 484, 485, 486, 487, 488, 489], [0.9842, 0.002484, 0.9825, 0.004018, 0.9842, 0.002484, 0.9825, 0.004018, 0.9849, 0.9837, 0.9814, 0.9777, 0.9723, 0.9641, 0.952, 0.9337, 0.9054, 0.6004, 0.9849, 0.9837, 0.9814, 0.9777, 0.9723, 0.9641, 0.952, 0.9337, 0.9054, 0.8606, 0.7874, 0.7038, 0.6011, 0.4586, 0.2077, 0.9849, 0.9837, 0.9814, 0.9777, 0.9723, 0.9641, 0.952, 0.9337, 0.9054, 0.8607, 0.7877, 0.7045, 0.603, 0.4639, 0.2084, 0.9849, 0.9837, 0.9814, 0.9777, 0.9723, 0.9642, 0.952, 0.9337, 0.9055, 0.8608, 0.788, 0.7053, 0.6056, 0.4741, 0.2093, 0.9849, 0.9837, 0.9814, 0.9777, 0.9723, 0.9642, 0.952, 0.9337, 0.9055, 0.8609, 0.7881, 0.7058, 0.6077, 0.4915, 0.2099, 0.9849, 0.9837, 0.9814, 0.9777, 0.9723, 0.9642, 0.952, 0.9337, 0.9055, 0.8608, 0.788, 0.7053, 0.6056, 0.4741, 0.2093, 0.9849, 0.9837, 0.9814, 0.9777, 0.9723, 0.9641, 0.952, 0.9337, 0.9054, 0.8607, 0.7877, 0.7045, 0.603, 0.4639, 0.2084, 0.9849, 0.9837, 0.9814, 0.9777, 0.9723, 0.9641, 0.952, 0.9337, 0.9054, 0.8606, 0.7874, 0.7038, 0.6011, 0.4586, 0.2077, 0.9849, 0.9837, 0.9814, 0.9777, 0.9723, 0.9641, 0.952, 0.9337, 0.9054, 0.8605, 0.7873, 0.7035, 0.6004, 0.4569, 0.2074, 0.9849, 0.9837, 0.9814, 0.9777, 0.9723, 0.9641, 0.952, 0.9337, 0.9054, 0.8606, 0.7874, 0.7038, 0.6011, 0.4586, 0.2077, 0.9849, 0.9837, 0.9814, 0.9777, 0.9723, 0.9641, 0.952, 0.9337, 0.9054, 0.8607, 0.7877, 0.7045, 0.603, 0.4639, 0.2084, 0.9849, 0.9837, 0.9814, 0.9777, 0.9723, 0.9642, 0.952, 0.9337, 0.9055, 0.8608, 0.788, 0.7053, 0.6056, 0.4741, 0.2093, 0.9849, 0.9837, 0.9814, 0.9777, 0.9723, 0.9642, 0.952, 0.9337, 0.9055, 0.8609, 0.7881, 0.7058, 0.6077, 0.4915, 0.2099, 0.9849, 0.9837, 0.9814, 0.9777, 0.9723, 0.9642, 0.952, 0.9337, 0.9055, 0.8608, 0.788, 0.7053, 0.6056, 0.4741, 0.2093, 0.9849, 0.9837, 0.9814, 0.9777, 0.9723, 0.9641, 0.952, 0.9337, 0.9054, 0.8607, 0.7877, 0.7045, 0.603, 0.4639, 0.2084, 0.9849, 0.9837, 0.9814, 0.9777, 0.9723, 0.9641, 0.952, 0.9337, 0.9054, 0.8606, 0.7874, 0.7038, 0.6011, 0.4586, 0.2077, 0.9849, 0.9837, 0.9814, 0.9777, 0.9723, 0.9641, 0.952, 0.9337, 0.9054, 0.8605, 0.7873, 0.7035, 0.6004, 0.4569, 0.2074, 0.9849, 0.9837, 0.9814, 0.9777, 0.9723, 0.9641, 0.952, 0.9337, 0.9054, 0.8606, 0.7874, 0.7038, 0.6011, 0.4586, 0.2077, 0.9849, 0.9837, 0.9814, 0.9777, 0.9723, 0.9641, 0.952, 0.9337, 0.9054, 0.8607, 0.7877, 0.7045, 0.603, 0.4639, 0.2084, 0.9849, 0.9837, 0.9814, 0.9777, 0.9723, 0.9642, 0.952, 0.9337, 0.9055, 0.8608, 0.788, 0.7053, 0.6056, 0.4741, 0.2093, 0.9854, 0.9849, 0.9837, 0.9814, 0.9777, 0.9723, 0.9642, 0.952, 0.9337, 0.9055, 0.8609, 0.7881, 0.7058, 0.6077, 0.4915, 0.2099, 0.9849, 0.9837, 0.9814, 0.9777, 0.9723, 0.9642, 0.952, 0.9337, 0.9055, 0.8608, 0.788, 0.7053, 0.6056, 0.4741, 0.2093, 0.9849, 0.9837, 0.9814, 0.9777, 0.9723, 0.9641, 0.952, 0.9337, 0.9054, 0.8607, 0.7877, 0.7045, 0.603, 0.4639, 0.2084, 0.9849, 0.9837, 0.9814, 0.9777, 0.9723, 0.9641, 0.952, 0.9337, 0.9054, 0.8606, 0.7874, 0.7038, 0.6011, 0.4586, 0.2077, 0.9849, 0.9837, 0.9814, 0.9777, 0.9723, 0.9641, 0.952, 0.9337, 0.9054, 0.8605, 0.7873, 0.7035, 0.6004, 0.4569, 0.2074, 0.9849, 0.9837, 0.9814, 0.9777, 0.9723, 0.9641, 0.952, 0.9337, 0.9054, 0.8606, 0.7874, 0.7038, 0.6011, 0.4586, 0.2077, 0.9849, 0.9837, 0.9814, 0.9777, 0.9723, 0.9641, 0.952, 0.9337, 0.9054, 0.8607, 0.7877, 0.7045, 0.603, 0.4639, 0.2084, 0.9849, 0.9837, 0.9814, 0.9777, 0.9723, 0.9642, 0.952, 0.9337, 0.9055, 0.8608, 0.788, 0.7053, 0.6056, 0.4741, 0.2093, 0.9849, 0.9837, 0.9814, 0.9777, 0.9723, 0.9642, 0.952, 0.9337, 0.9055, 0.8609, 0.7881, 0.7058, 0.6077, 0.4915, 0.2099, 0.9849, 0.9837, 0.9814, 0.9777, 0.9723, 0.9642, 0.952, 0.9337, 0.9055, 0.8608, 0.788, 0.7053, 0.6056, 0.4741, 0.2093, 0.9849, 0.9837, 0.9814, 0.9777, 0.9723, 0.9641, 0.952, 0.9337, 0.9054, 0.8607, 0.7877, 0.7045, 0.603, 0.4639, 0.2084, 0.9849, 0.9837, 0.9814, 0.9777, 0.9723, 0.9641, 0.952, 0.9337, 0.9054, 0.8606, 0.7874, 0.7038, 0.6011, 0.4586, 0.2077, 0.8605, 0.7873, 0.7035, 0.4569, 0.2074]): _vg.add([_i], _w, 'REPLACE')
_m = ob_neck_head.modifiers.new('Subdivision', 'SUBSURF')
_m.uv_smooth = 'PRESERVE_CORNERS'
_m.levels = 2
_m = ob_neck_head.modifiers.new('Armature', 'ARMATURE')
_m.object = ob_neck_bone
ob_left_arm_bone.location = (1.0, 0.0, 2.0)
ob_left_arm_bone.rotation_euler = (1.571, 0.0, 1.571)
ob_left_arm_bone.scale = (2.208, 2.208, 2.208)
ob_left_arm_bone.show_in_front = True
ob_left_arm_bone.lineart.crease_threshold = 0.0
ob_right_arm_bone.location = (-1.0, 0.0, 2.0)
ob_right_arm_bone.rotation_euler = (-1.571, 0.0, 1.571)
ob_right_arm_bone.scale = (2.208, 2.208, 2.208)
ob_right_arm_bone.show_in_front = True
ob_right_arm_bone.lineart.crease_threshold = 0.0
ob_right_leg_bone.location = (0.7, 0.0, 1.0)
ob_right_leg_bone.rotation_euler = (3.142, 0.0, 1.571)
ob_right_leg_bone.scale = (2.208, 2.208, 2.208)
ob_right_leg_bone.show_in_front = True
ob_right_leg_bone.lineart.crease_threshold = 0.0
ob_left_leg_bone.location = (-0.7, 0.0, 1.0)
ob_left_leg_bone.rotation_euler = (3.142, 0.0, 1.571)
ob_left_leg_bone.scale = (2.208, 2.208, 2.208)
ob_left_leg_bone.show_in_front = True
ob_left_leg_bone.lineart.crease_threshold = 0.0
ob_neck_bone.location = (0.0, 0.0, 3.0)
ob_neck_bone.scale = (2.868, 2.868, 2.868)
ob_neck_bone.show_in_front = True
ob_neck_bone.lineart.crease_threshold = 0.0

# ---- collection membership
col_collection.objects.link(ob_light)
col_collection.objects.link(ob_camera)
col_body.objects.link(ob_right_leg)
col_body.objects.link(ob_left_leg)
col_body.objects.link(ob_body)
col_body.objects.link(ob_left_arm)
col_body.objects.link(ob_right_arm)
col_body.objects.link(ob_screen)
col_body.objects.link(ob_neck_head)
col_bones.objects.link(ob_left_arm_bone)
col_bones.objects.link(ob_right_arm_bone)
col_bones.objects.link(ob_right_leg_bone)
col_bones.objects.link(ob_left_leg_bone)
col_bones.objects.link(ob_neck_bone)

# ---- scene / render settings (as saved in the file)
scene.camera = ob_camera
scene.frame_start = 1; scene.frame_end = 250; scene.frame_set(53)
scene.render.engine = 'BLENDER_EEVEE_NEXT'
scene.cycles.use_denoising = False
scene.cycles.samples = 128
scene.cycles.sampling_pattern = 'TABULATED_SOBOL'
scene.cycles.use_adaptive_sampling = False
scene.cycles.use_light_tree = False
scene.view_settings.view_transform = 'Filmic'
bpy.context.view_layer.update()
